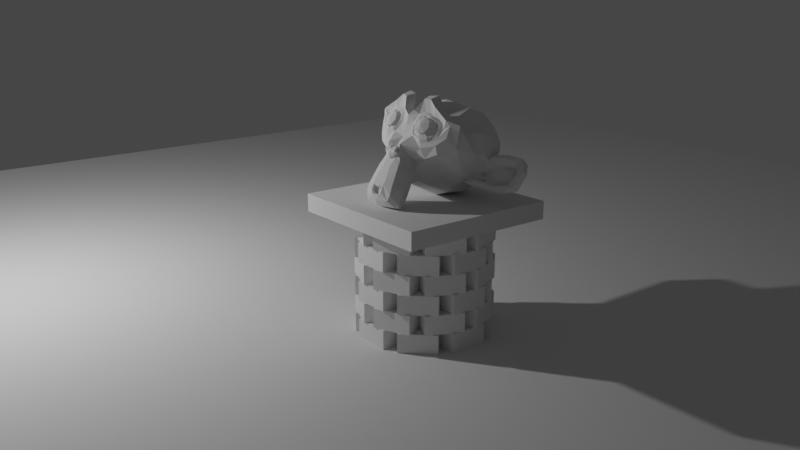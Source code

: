 # Source: SimpleMonkeyAltar.blend  (saved by Blender 2.82.7; exported with 4.5.12 LTS)
import bpy
from mathutils import Matrix  # noqa: F401  (used for matrix-valued properties, if any)

bpy.ops.wm.read_factory_settings(use_empty=True)
scene = bpy.context.scene
scene.name = 'Scene'

# ---- collections
col_collection = bpy.data.collections.new('Collection'); scene.collection.children.link(col_collection)

# ---- materials (node trees are filled in below, after node groups)
mat_material = bpy.data.materials.new('Material')
mat_material.alpha_threshold = 0.0
mat_material.use_transparent_shadow = False
mat_material.line_color = (0.0, 0.0, 0.0, 1.0)

# ---- material node trees
mat_material.use_nodes = True; mat_material.node_tree.nodes.clear()
_N = mat_material.node_tree.nodes; _L = mat_material.node_tree.links
n0 = _N.new('ShaderNodeOutputMaterial'); n0.name = 'Material Output'; n0.location = (300, 300)
n1 = _N.new('ShaderNodeBsdfPrincipled'); n1.name = 'Principled BSDF'; n1.location = (10, 300)
n1.distribution = 'GGX'
n1.subsurface_method = 'BURLEY'
n1.inputs[2].default_value = 0.4
n1.inputs[3].default_value = 1.45
n1.inputs[27].default_value = (0.0, 0.0, 0.0, 1.0)
n1.inputs[28].default_value = 1.0
_L.new(n1.outputs[0], n0.inputs[0])
n0.is_active_output = True

# ---- world
world_world = bpy.data.worlds.new('World'); scene.world = world_world
world_world.use_nodes = True; world_world.node_tree.nodes.clear()
_N = world_world.node_tree.nodes; _L = world_world.node_tree.links
n0 = _N.new('ShaderNodeOutputWorld'); n0.name = 'World Output'; n0.location = (300, 300)
n1 = _N.new('ShaderNodeBackground'); n1.name = 'Background'; n1.location = (10, 300)
n1.inputs[0].default_value = (0.05088, 0.05088, 0.05088, 1.0)
_L.new(n1.outputs[0], n0.inputs[0])
n0.is_active_output = True
world_world.color = (0.05088, 0.05088, 0.05088)
world_world.use_sun_shadow = False
world_world.sun_shadow_jitter_overblur = 0.0

# ---- cameras
cam_camera = bpy.data.cameras.new('Camera')
cam_camera.clip_end = 100.0
cam_camera.lens = 41.0
cam_camera.ortho_scale = 7.314

# ---- lights
light_light = bpy.data.lights.new('Light', 'POINT')
light_light.transmission_factor = 0.0
light_light.energy = 1000.0
light_light.shadow_soft_size = 0.1
light_light.shadow_maximum_resolution = 0.006
light_light.use_absolute_resolution = True

# ---- meshes
me_cube = bpy.data.meshes.new('Cube')
me_cube.from_pydata([(2.707, 3.061, 1.0), (2.707, 3.061, -1.0), (2.707, 1.061, 1.0), (2.707, 1.061, -1.0), (0.7071, 3.061, 1.0), (0.7071, 3.061, -1.0), (0.7071, 1.061, 1.0), (0.7071, 1.061, -1.0)], [], [(0, 4, 6, 2), (3, 2, 6, 7), (7, 6, 4, 5), (5, 1, 3, 7), (1, 0, 2, 3), (5, 4, 0, 1)])
_uv = me_cube.uv_layers.new(name='UVMap')
_uv.uv.foreach_set('vector', [0.625, 0.5, 0.875, 0.5, 0.875, 0.75, 0.625, 0.75, 0.375, 0.75, 0.625, 0.75, 0.625, 1.0, 0.375, 1.0, 0.375, 0.0, 0.625, 0.0, 0.625, 0.25, 0.375, 0.25, 0.125, 0.5, 0.375, 0.5, 0.375, 0.75, 0.125, 0.75, 0.375, 0.5, 0.625, 0.5, 0.625, 0.75, 0.375, 0.75, 0.375, 0.25, 0.625, 0.25, 0.625, 0.5, 0.375, 0.5])
me_cube.materials.append(mat_material)
me_cube.use_remesh_preserve_volume = False
me_cube.use_remesh_preserve_attributes = False
me_cube.use_mirror_vertex_groups = False
me_cube.update()
me_suzanne = bpy.data.meshes.new('Suzanne')
me_suzanne.from_pydata([(0.4375, -0.3683, 3.169), (-0.4375, -0.3683, 3.169), (0.5, -0.3446, 3.067), (-0.5, -0.3446, 3.067), (0.5469, -0.2774, 2.972), (-0.5469, -0.2774, 2.972), (0.3516, -0.3543, 2.931), (-0.3516, -0.3543, 2.931), (0.3516, -0.4061, 3.034), (-0.3516, -0.4061, 3.034), (0.3516, -0.399, 3.153), (-0.3516, -0.399, 3.153), (0.2734, -0.3939, 3.187), (-0.2734, -0.3939, 3.187), (0.2031, -0.3894, 3.098), (-0.2031, -0.3894, 3.098), (0.1562, -0.335, 3.012), (-0.1562, -0.335, 3.012), (0.07812, -0.2339, 3.171), (-0.07812, -0.2339, 3.171), (0.1406, -0.3043, 3.22), (-0.1406, -0.3043, 3.22), (0.2422, -0.3491, 3.251), (-0.2422, -0.3491, 3.251), (0.2734, -0.2998, 3.322), (-0.2734, -0.2998, 3.322), (0.2031, -0.2192, 3.341), (-0.2031, -0.2192, 3.341), (0.1562, -0.1155, 3.326), (-0.1562, -0.1155, 3.326), (0.3516, -0.04506, 3.372), (-0.3516, -0.04506, 3.372), (0.3516, -0.1641, 3.379), (-0.3516, -0.1641, 3.379), (0.3516, -0.2691, 3.338), (-0.3516, -0.2691, 3.338), (0.4375, -0.2742, 3.304), (-0.4375, -0.2742, 3.304), (0.5, -0.1744, 3.31), (-0.5, -0.1744, 3.31), (0.5469, -0.05788, 3.286), (-0.5469, -0.05788, 3.286), (0.625, -0.1571, 3.117), (-0.625, -0.1571, 3.117), (0.5625, -0.2467, 3.18), (-0.5625, -0.2467, 3.18), (0.4688, -0.3171, 3.229), (-0.4688, -0.3171, 3.229), (0.4766, -0.3299, 3.238), (-0.4766, -0.3299, 3.238), (0.4453, -0.2825, 3.319), (-0.4453, -0.2825, 3.319), (0.3516, -0.2793, 3.364), (-0.3516, -0.2793, 3.364), (0.2656, -0.3145, 3.341), (-0.2656, -0.3145, 3.341), (0.2266, -0.3683, 3.265), (-0.2266, -0.3683, 3.265), (0.2656, -0.4176, 3.194), (-0.2656, -0.4176, 3.194), (0.3516, -0.3747, 3.269), (-0.3516, -0.3747, 3.269), (0.3516, -0.4272, 3.153), (-0.3516, -0.4272, 3.153), (0.4453, -0.3856, 3.172), (-0.4453, -0.3856, 3.172), (0.0, -0.1967, 3.373), (0.0, -0.3056, 3.354), (0.0, -0.8267, 2.46), (0.0, -0.6589, 2.781), (0.0, -0.5955, 2.899), (0.0, -0.8676, 2.374), (0.0, -0.095, 3.274), (0.0, 0.0247, 3.39), (0.0, 1.128, 3.018), (0.0, 1.185, 2.568), (0.0, 0.8834, 2.178), (0.0, 0.2332, 2.081), (0.2031, -0.4036, 2.765), (-0.2031, -0.4036, 2.765), (0.3125, -0.5534, 2.565), (-0.3125, -0.5534, 2.565), (0.3516, -0.7012, 2.353), (-0.3516, -0.7012, 2.353), (0.3672, -0.7813, 2.171), (-0.3672, -0.7813, 2.171), (0.3281, -0.8062, 2.122), (-0.3281, -0.8062, 2.122), (0.1797, -0.8453, 2.12), (-0.1797, -0.8453, 2.12), (0.0, -0.8734, 2.121), (0.4375, -0.3511, 2.785), (-0.4375, -0.3511, 2.785), (0.6328, -0.2992, 2.873), (-0.6328, -0.2992, 2.873), (0.8281, -0.1149, 2.973), (-0.8281, -0.1149, 2.973), (0.8594, -0.07516, 3.288), (-0.8594, -0.07516, 3.288), (0.7109, -0.06939, 3.351), (-0.7109, -0.06939, 3.351), (0.4922, -0.05337, 3.483), (-0.4922, -0.05337, 3.483), (0.3203, -0.002144, 3.638), (-0.3203, -0.002144, 3.638), (0.1562, -0.04375, 3.619), (-0.1562, -0.04375, 3.619), (0.0625, -0.1673, 3.429), (-0.0625, -0.1673, 3.429), (0.1641, -0.2313, 3.379), (-0.1641, -0.2313, 3.379), (0.125, -0.2876, 3.284), (-0.125, -0.2876, 3.284), (0.2031, -0.3894, 3.098), (-0.2031, -0.3894, 3.098), (0.375, -0.4022, 3.012), (-0.375, -0.4022, 3.012), (0.4922, -0.3498, 3.032), (-0.4922, -0.3498, 3.032), (0.625, -0.2589, 3.121), (-0.625, -0.2589, 3.121), (0.6406, -0.1961, 3.211), (-0.6406, -0.1961, 3.211), (0.6016, -0.1641, 3.284), (-0.6016, -0.1641, 3.284), (0.4297, -0.1731, 3.366), (-0.4297, -0.1731, 3.366), (0.25, -0.1871, 3.414), (-0.25, -0.1871, 3.414), (0.0, -0.876, 2.39), (0.1094, -0.8491, 2.428), (-0.1094, -0.8491, 2.428), (0.1172, -0.8971, 2.319), (-0.1172, -0.8971, 2.319), (0.0625, -0.9112, 2.271), (-0.0625, -0.9112, 2.271), (0.0, -0.9093, 2.261), (0.0, -0.5616, 2.866), (0.0, -0.5239, 2.906), (0.1016, -0.5283, 2.9), (-0.1016, -0.5283, 2.9), (0.125, -0.5796, 2.84), (-0.125, -0.5796, 2.84), (0.08594, -0.609, 2.785), (-0.08594, -0.609, 2.785), (0.3984, -0.4125, 2.943), (-0.3984, -0.4125, 2.943), (0.6172, -0.3158, 2.999), (-0.6172, -0.3158, 2.999), (0.7266, -0.2115, 3.107), (-0.7266, -0.2115, 3.107), (0.7422, -0.1577, 3.279), (-0.7422, -0.1577, 3.279), (0.6875, -0.1929, 3.352), (-0.6875, -0.1929, 3.352), (0.4375, -0.1743, 3.501), (-0.4375, -0.1743, 3.501), (0.3125, -0.1526, 3.6), (-0.3125, -0.1526, 3.6), (0.2031, -0.1788, 3.59), (-0.2031, -0.1788, 3.59), (0.1016, -0.2799, 3.432), (-0.1016, -0.2799, 3.432), (0.125, -0.5591, 2.979), (-0.125, -0.5591, 2.979), (0.2109, -0.673, 2.639), (-0.2109, -0.673, 2.639), (0.25, -0.8017, 2.414), (-0.25, -0.8017, 2.414), (0.2656, -0.8497, 2.305), (-0.2656, -0.8497, 2.305), (0.2344, -0.8779, 2.21), (-0.2344, -0.8779, 2.21), (0.1641, -0.8869, 2.197), (-0.1641, -0.8869, 2.197), (0.0, -0.9022, 2.189), (0.0, -0.4035, 3.051), (0.0, -0.3414, 3.208), (0.3281, -0.1699, 3.412), (-0.3281, -0.1699, 3.412), (0.1641, -0.3689, 3.141), (-0.1641, -0.3689, 3.141), (0.1328, -0.335, 3.203), (-0.1328, -0.335, 3.203), (0.1172, -0.8311, 2.454), (-0.1172, -0.8311, 2.454), (0.07812, -0.705, 2.661), (-0.07812, -0.705, 2.661), (0.0, -0.705, 2.661), (0.0, -0.6314, 2.753), (0.09375, -0.632, 2.82), (-0.09375, -0.632, 2.82), (0.1328, -0.618, 2.867), (-0.1328, -0.618, 2.867), (0.1094, -0.5514, 2.935), (-0.1094, -0.5514, 2.935), (0.03906, -0.5469, 2.941), (-0.03906, -0.5469, 2.941), (0.0, -0.6301, 2.904), (0.04688, -0.5859, 2.94), (-0.04688, -0.5859, 2.94), (0.09375, -0.5904, 2.934), (-0.09375, -0.5904, 2.934), (0.1094, -0.6436, 2.885), (-0.1094, -0.6436, 2.885), (0.07812, -0.6378, 2.853), (-0.07812, -0.6378, 2.853), (0.0, -0.6602, 2.821), (0.2578, -0.4689, 2.658), (-0.2578, -0.4689, 2.658), (0.1641, -0.5565, 2.805), (-0.1641, -0.5565, 2.805), (0.1797, -0.5969, 2.748), (-0.1797, -0.5969, 2.748), (0.2344, -0.433, 2.709), (-0.2344, -0.433, 2.709), (0.0, -0.9003, 2.273), (0.04688, -0.8958, 2.28), (-0.04688, -0.8958, 2.28), (0.09375, -0.8881, 2.332), (-0.09375, -0.8881, 2.332), (0.09375, -0.8561, 2.405), (-0.09375, -0.8561, 2.405), (0.0, -0.8209, 2.332), (0.09375, -0.8094, 2.362), (-0.09375, -0.8094, 2.362), (0.09375, -0.826, 2.298), (-0.09375, -0.826, 2.298), (0.04688, -0.842, 2.261), (-0.04688, -0.842, 2.261), (0.0, -0.8465, 2.255), (0.1719, -0.3497, 3.223), (-0.1719, -0.3497, 3.223), (0.1875, -0.3792, 3.167), (-0.1875, -0.3792, 3.167), (0.3359, -0.2095, 3.382), (-0.3359, -0.2095, 3.382), (0.2734, -0.2268, 3.385), (-0.2734, -0.2268, 3.385), (0.4219, -0.2403, 3.366), (-0.4219, -0.2403, 3.366), (0.5625, -0.2032, 3.283), (-0.5625, -0.2032, 3.283), (0.5859, -0.2326, 3.227), (-0.5859, -0.2326, 3.227), (0.5781, -0.28, 3.146), (-0.5781, -0.28, 3.146), (0.4766, -0.3658, 3.091), (-0.4766, -0.3658, 3.091), (0.375, -0.4074, 3.073), (-0.375, -0.4074, 3.073), (0.2266, -0.4125, 3.133), (-0.2266, -0.4125, 3.133), (0.1797, -0.3049, 3.287), (-0.1797, -0.3049, 3.287), (0.2109, -0.2601, 3.351), (-0.2109, -0.2601, 3.351), (0.2344, -0.2499, 3.325), (-0.2344, -0.2499, 3.325), (0.1953, -0.2857, 3.274), (-0.1953, -0.2857, 3.274), (0.2422, -0.3843, 3.133), (-0.2422, -0.3843, 3.133), (0.375, -0.3811, 3.083), (-0.375, -0.3811, 3.083), (0.4609, -0.344, 3.095), (-0.4609, -0.344, 3.095), (0.5469, -0.2646, 3.154), (-0.5469, -0.2646, 3.154), (0.5547, -0.2243, 3.212), (-0.5547, -0.2243, 3.212), (0.5312, -0.1993, 3.261), (-0.5312, -0.1993, 3.261), (0.4141, -0.2256, 3.346), (-0.4141, -0.2256, 3.346), (0.2812, -0.2339, 3.361), (-0.2812, -0.2339, 3.361), (0.3359, -0.2166, 3.359), (-0.3359, -0.2166, 3.359), (0.2031, -0.351, 3.167), (-0.2031, -0.351, 3.167), (0.1953, -0.3197, 3.212), (-0.1953, -0.3197, 3.212), (0.1094, -0.07003, 3.323), (-0.1094, -0.07003, 3.323), (0.1953, 0.04008, 3.494), (-0.1953, 0.04008, 3.494), (0.3359, 0.07272, 3.499), (-0.3359, 0.07272, 3.499), (0.4844, 0.02854, 3.368), (-0.4844, 0.02854, 3.368), (0.6797, 0.02148, 3.249), (-0.6797, 0.02148, 3.249), (0.7969, 0.0202, 3.193), (-0.7969, 0.0202, 3.193), (0.7734, -0.04832, 2.945), (-0.7734, -0.04832, 2.945), (0.6016, -0.1744, 2.833), (-0.6016, -0.1744, 2.833), (0.4375, -0.273, 2.788), (-0.4375, -0.273, 2.788), (0.0, 0.4433, 3.498), (0.0, 0.7934, 3.357), (0.0, 0.6031, 2.05), (0.0, -0.2532, 2.326), (0.0, -0.773, 2.06), (0.0, -0.5784, 2.134), (0.0, -0.4247, 2.312), (0.0, -0.3435, 2.36), (0.8516, 0.2544, 2.819), (-0.8516, 0.2544, 2.819), (0.8594, 0.3869, 2.831), (-0.8594, 0.3869, 2.831), (0.7734, 0.6755, 2.562), (-0.7734, 0.6755, 2.562), (0.4609, 0.9917, 2.551), (-0.4609, 0.9917, 2.551), (0.7344, 0.08027, 2.598), (-0.7344, 0.08027, 2.598), (0.5938, 0.2275, 2.399), (-0.5938, 0.2275, 2.399), (0.6406, 0.5123, 2.343), (-0.6406, 0.5123, 2.343), (0.3359, 0.7401, 2.26), (-0.3359, 0.7401, 2.26), (0.2344, -0.3697, 2.541), (-0.2344, -0.3697, 2.541), (0.1797, -0.2839, 2.404), (-0.1797, -0.2839, 2.404), (0.2891, -0.5566, 2.233), (-0.2891, -0.5566, 2.233), (0.25, -0.442, 2.41), (-0.25, -0.442, 2.41), (0.3281, -0.6859, 2.076), (-0.3281, -0.6859, 2.076), (0.1406, -0.5707, 2.186), (-0.1406, -0.5707, 2.186), (0.125, -0.4388, 2.36), (-0.125, -0.4388, 2.36), (0.1641, -0.7358, 2.072), (-0.1641, -0.7358, 2.072), (0.2188, -0.3485, 2.612), (-0.2188, -0.3485, 2.612), (0.2109, -0.3492, 2.679), (-0.2109, -0.3492, 2.679), (0.2031, -0.3434, 2.742), (-0.2031, -0.3434, 2.742), (0.2109, -0.1937, 2.37), (-0.2109, -0.1937, 2.37), (0.2969, 0.2031, 2.187), (-0.2969, 0.2031, 2.187), (0.3438, 0.5212, 2.165), (-0.3438, 0.5212, 2.165), (0.4531, 0.9757, 3.087), (-0.4531, 0.9757, 3.087), (0.4531, 0.7556, 3.317), (-0.4531, 0.7556, 3.317), (0.4531, 0.4612, 3.428), (-0.4531, 0.4612, 3.428), (0.4609, 0.113, 3.271), (-0.4609, 0.113, 3.271), (0.7266, 0.1226, 3.121), (-0.7266, 0.1226, 3.121), (0.6328, 0.1943, 3.128), (-0.6328, 0.1943, 3.128), (0.6406, 0.5233, 3.203), (-0.6406, 0.5233, 3.203), (0.7969, 0.385, 3.128), (-0.7969, 0.385, 3.128), (0.7969, 0.6148, 3.034), (-0.7969, 0.6148, 3.034), (0.6406, 0.7549, 3.098), (-0.6406, 0.7549, 3.098), (0.6406, 0.9194, 2.897), (-0.6406, 0.9194, 2.897), (0.7969, 0.7683, 2.831), (-0.7969, 0.7683, 2.831), (0.6172, 0.8329, 2.528), (-0.6172, 0.8329, 2.528), (0.4844, 0.6262, 2.301), (-0.4844, 0.6262, 2.301), (0.8203, 0.5194, 2.748), (-0.8203, 0.5194, 2.748), (0.4062, -0.05542, 2.54), (-0.4062, -0.05542, 2.54), (0.4297, 0.2255, 2.315), (-0.4297, 0.2255, 2.315), (0.8906, 0.5898, 2.794), (-0.8906, 0.5898, 2.794), (0.7734, 0.1865, 2.409), (-0.7734, 0.1865, 2.409), (1.039, 0.3753, 2.324), (-1.039, 0.3753, 2.324), (1.281, 0.5481, 2.394), (-1.281, 0.5481, 2.394), (1.352, 0.6941, 2.616), (-1.352, 0.6941, 2.616), (1.234, 0.8016, 2.77), (-1.234, 0.8016, 2.77), (1.023, 0.6941, 2.807), (-1.023, 0.6941, 2.807), (1.016, 0.639, 2.769), (-1.016, 0.639, 2.769), (1.188, 0.7357, 2.73), (-1.188, 0.7357, 2.73), (1.266, 0.6633, 2.6), (-1.266, 0.6633, 2.6), (1.211, 0.5423, 2.427), (-1.211, 0.5423, 2.427), (1.031, 0.3919, 2.389), (-1.031, 0.3919, 2.389), (0.8281, 0.2332, 2.462), (-0.8281, 0.2332, 2.462), (0.9219, 0.5501, 2.765), (-0.9219, 0.5501, 2.765), (0.9453, 0.5763, 2.68), (-0.9453, 0.5763, 2.68), (0.8828, 0.3241, 2.456), (-0.8828, 0.3241, 2.456), (1.039, 0.4655, 2.385), (-1.039, 0.4655, 2.385), (1.188, 0.5833, 2.417), (-1.188, 0.5833, 2.417), (1.234, 0.6729, 2.545), (-1.234, 0.6729, 2.545), (1.172, 0.7293, 2.639), (-1.172, 0.7293, 2.639), (1.023, 0.6563, 2.671), (-1.023, 0.6563, 2.671), (0.8438, 0.5033, 2.712), (-0.8438, 0.5033, 2.712), (0.8359, 0.4873, 2.58), (-0.8359, 0.4873, 2.58), (0.7578, 0.4425, 2.516), (-0.7578, 0.4425, 2.516), (0.8203, 0.438, 2.509), (-0.8203, 0.438, 2.509), (0.8438, 0.3977, 2.452), (-0.8438, 0.3977, 2.452), (0.8125, 0.3798, 2.426), (-0.8125, 0.3798, 2.426), (0.7266, 0.2224, 2.555), (-0.7266, 0.2224, 2.555), (0.7188, 0.2921, 2.478), (-0.7188, 0.2921, 2.478), (0.7188, 0.3408, 2.52), (-0.7188, 0.3408, 2.52), (0.7969, 0.4541, 2.641), (-0.7969, 0.4541, 2.641), (0.8906, 0.5213, 2.642), (-0.8906, 0.5213, 2.642), (0.8906, 0.5616, 2.604), (-0.8906, 0.5616, 2.604), (0.8125, 0.4182, 2.399), (-0.8125, 0.4182, 2.399), (0.8516, 0.4361, 2.425), (-0.8516, 0.4361, 2.425), (0.8281, 0.472, 2.476), (-0.8281, 0.472, 2.476), (0.7656, 0.4809, 2.489), (-0.7656, 0.4809, 2.489), (0.8438, 0.5257, 2.553), (-0.8438, 0.5257, 2.553), (1.039, 0.6921, 2.627), (-1.039, 0.6921, 2.627), (1.188, 0.7587, 2.6), (-1.188, 0.7587, 2.6), (1.258, 0.7068, 2.512), (-1.258, 0.7068, 2.512), (1.211, 0.6108, 2.388), (-1.211, 0.6108, 2.388), (1.047, 0.5103, 2.354), (-1.047, 0.5103, 2.354), (0.8828, 0.3734, 2.431), (-0.8828, 0.3734, 2.431), (0.9531, 0.6121, 2.635), (-0.9531, 0.6121, 2.635), (0.8906, 0.4963, 2.497), (-0.8906, 0.4963, 2.497), (0.9375, 0.4758, 2.454), (-0.9375, 0.4758, 2.454), (1.0, 0.5372, 2.488), (-1.0, 0.5372, 2.488), (0.9609, 0.5513, 2.535), (-0.9609, 0.5513, 2.535), (1.016, 0.6064, 2.573), (-1.016, 0.6064, 2.573), (1.055, 0.5859, 2.53), (-1.055, 0.5859, 2.53), (1.109, 0.6057, 2.545), (-1.109, 0.6057, 2.545), (1.086, 0.6416, 2.596), (-1.086, 0.6416, 2.596), (1.023, 0.8125, 2.676), (-1.023, 0.8125, 2.676), (1.25, 0.8816, 2.666), (-1.25, 0.8816, 2.666), (1.367, 0.7446, 2.552), (-1.367, 0.7446, 2.552), (1.312, 0.6313, 2.336), (-1.312, 0.6313, 2.336), (1.039, 0.5186, 2.243), (-1.039, 0.5186, 2.243), (0.7891, 0.3618, 2.305), (-0.7891, 0.3618, 2.305), (0.8594, 0.6979, 2.69), (-0.8594, 0.6979, 2.69)], [], [(46, 0, 2, 44), (3, 1, 47, 45), (44, 2, 4, 42), (5, 3, 45, 43), (2, 8, 6, 4), (7, 9, 3, 5), (0, 10, 8, 2), (9, 11, 1, 3), (10, 12, 14, 8), (15, 13, 11, 9), (8, 14, 16, 6), (17, 15, 9, 7), (14, 20, 18, 16), (19, 21, 15, 17), (12, 22, 20, 14), (21, 23, 13, 15), (22, 24, 26, 20), (27, 25, 23, 21), (20, 26, 28, 18), (29, 27, 21, 19), (26, 32, 30, 28), (31, 33, 27, 29), (24, 34, 32, 26), (33, 35, 25, 27), (34, 36, 38, 32), (39, 37, 35, 33), (32, 38, 40, 30), (41, 39, 33, 31), (38, 44, 42, 40), (43, 45, 39, 41), (36, 46, 44, 38), (45, 47, 37, 39), (46, 36, 50, 48), (51, 37, 47, 49), (36, 34, 52, 50), (53, 35, 37, 51), (34, 24, 54, 52), (55, 25, 35, 53), (24, 22, 56, 54), (57, 23, 25, 55), (22, 12, 58, 56), (59, 13, 23, 57), (12, 10, 62, 58), (63, 11, 13, 59), (10, 0, 64, 62), (65, 1, 11, 63), (0, 46, 48, 64), (49, 47, 1, 65), (60, 64, 48), (49, 65, 61), (62, 64, 60), (61, 65, 63), (60, 58, 62), (63, 59, 61), (60, 56, 58), (59, 57, 61), (60, 54, 56), (57, 55, 61), (60, 52, 54), (55, 53, 61), (60, 50, 52), (53, 51, 61), (60, 48, 50), (51, 49, 61), (88, 173, 175, 90), (175, 174, 89, 90), (86, 171, 173, 88), (174, 172, 87, 89), (84, 169, 171, 86), (172, 170, 85, 87), (82, 167, 169, 84), (170, 168, 83, 85), (80, 165, 167, 82), (168, 166, 81, 83), (78, 91, 145, 163), (146, 92, 79, 164), (91, 93, 147, 145), (148, 94, 92, 146), (93, 95, 149, 147), (150, 96, 94, 148), (95, 97, 151, 149), (152, 98, 96, 150), (97, 99, 153, 151), (154, 100, 98, 152), (99, 101, 155, 153), (156, 102, 100, 154), (101, 103, 157, 155), (158, 104, 102, 156), (103, 105, 159, 157), (160, 106, 104, 158), (105, 107, 161, 159), (162, 108, 106, 160), (107, 66, 67, 161), (67, 66, 108, 162), (109, 127, 159, 161), (160, 128, 110, 162), (127, 178, 157, 159), (158, 179, 128, 160), (125, 155, 157, 178), (158, 156, 126, 179), (123, 153, 155, 125), (156, 154, 124, 126), (121, 151, 153, 123), (154, 152, 122, 124), (119, 149, 151, 121), (152, 150, 120, 122), (117, 147, 149, 119), (150, 148, 118, 120), (115, 145, 147, 117), (148, 146, 116, 118), (113, 163, 145, 115), (146, 164, 114, 116), (113, 180, 176, 163), (176, 181, 114, 164), (109, 161, 67, 111), (67, 162, 110, 112), (111, 67, 177, 182), (177, 67, 112, 183), (176, 180, 182, 177), (183, 181, 176, 177), (134, 136, 175, 173), (175, 136, 135, 174), (132, 134, 173, 171), (174, 135, 133, 172), (130, 132, 171, 169), (172, 133, 131, 170), (165, 186, 184, 167), (185, 187, 166, 168), (130, 169, 167, 184), (168, 170, 131, 185), (143, 189, 188, 186), (188, 189, 144, 187), (184, 186, 188, 68), (188, 187, 185, 68), (129, 130, 184, 68), (185, 131, 129, 68), (141, 192, 190, 143), (191, 193, 142, 144), (139, 194, 192, 141), (193, 195, 140, 142), (138, 196, 194, 139), (195, 197, 138, 140), (137, 70, 196, 138), (197, 70, 137, 138), (189, 143, 190, 69), (191, 144, 189, 69), (69, 190, 205, 207), (206, 191, 69, 207), (70, 198, 199, 196), (200, 198, 70, 197), (196, 199, 201, 194), (202, 200, 197, 195), (194, 201, 203, 192), (204, 202, 195, 193), (192, 203, 205, 190), (206, 204, 193, 191), (198, 203, 201, 199), (202, 204, 198, 200), (198, 207, 205, 203), (206, 207, 198, 204), (138, 139, 163, 176), (164, 140, 138, 176), (139, 141, 210, 163), (211, 142, 140, 164), (141, 143, 212, 210), (213, 144, 142, 211), (143, 186, 165, 212), (166, 187, 144, 213), (80, 208, 212, 165), (213, 209, 81, 166), (208, 214, 210, 212), (211, 215, 209, 213), (78, 163, 210, 214), (211, 164, 79, 215), (130, 129, 71, 221), (71, 129, 131, 222), (132, 130, 221, 219), (222, 131, 133, 220), (134, 132, 219, 217), (220, 133, 135, 218), (136, 134, 217, 216), (218, 135, 136, 216), (216, 217, 228, 230), (229, 218, 216, 230), (217, 219, 226, 228), (227, 220, 218, 229), (219, 221, 224, 226), (225, 222, 220, 227), (221, 71, 223, 224), (223, 71, 222, 225), (223, 230, 228, 224), (229, 230, 223, 225), (224, 228, 226), (227, 229, 225), (182, 180, 233, 231), (234, 181, 183, 232), (111, 182, 231, 253), (232, 183, 112, 254), (109, 111, 253, 255), (254, 112, 110, 256), (180, 113, 251, 233), (252, 114, 181, 234), (113, 115, 249, 251), (250, 116, 114, 252), (115, 117, 247, 249), (248, 118, 116, 250), (117, 119, 245, 247), (246, 120, 118, 248), (119, 121, 243, 245), (244, 122, 120, 246), (121, 123, 241, 243), (242, 124, 122, 244), (123, 125, 239, 241), (240, 126, 124, 242), (125, 178, 235, 239), (236, 179, 126, 240), (178, 127, 237, 235), (238, 128, 179, 236), (127, 109, 255, 237), (256, 110, 128, 238), (237, 255, 257, 275), (258, 256, 238, 276), (235, 237, 275, 277), (276, 238, 236, 278), (239, 235, 277, 273), (278, 236, 240, 274), (241, 239, 273, 271), (274, 240, 242, 272), (243, 241, 271, 269), (272, 242, 244, 270), (245, 243, 269, 267), (270, 244, 246, 268), (247, 245, 267, 265), (268, 246, 248, 266), (249, 247, 265, 263), (266, 248, 250, 264), (251, 249, 263, 261), (264, 250, 252, 262), (233, 251, 261, 279), (262, 252, 234, 280), (255, 253, 259, 257), (260, 254, 256, 258), (253, 231, 281, 259), (282, 232, 254, 260), (231, 233, 279, 281), (280, 234, 232, 282), (66, 107, 283, 72), (284, 108, 66, 72), (107, 105, 285, 283), (286, 106, 108, 284), (105, 103, 287, 285), (288, 104, 106, 286), (103, 101, 289, 287), (290, 102, 104, 288), (101, 99, 291, 289), (292, 100, 102, 290), (99, 97, 293, 291), (294, 98, 100, 292), (97, 95, 295, 293), (296, 96, 98, 294), (95, 93, 297, 295), (298, 94, 96, 296), (93, 91, 299, 297), (300, 92, 94, 298), (307, 308, 327, 337), (328, 308, 307, 338), (306, 307, 337, 335), (338, 307, 306, 336), (305, 306, 335, 339), (336, 306, 305, 340), (88, 90, 305, 339), (305, 90, 89, 340), (86, 88, 339, 333), (340, 89, 87, 334), (84, 86, 333, 329), (334, 87, 85, 330), (82, 84, 329, 331), (330, 85, 83, 332), (329, 335, 337, 331), (338, 336, 330, 332), (329, 333, 339, 335), (340, 334, 330, 336), (325, 331, 337, 327), (338, 332, 326, 328), (80, 82, 331, 325), (332, 83, 81, 326), (208, 341, 343, 214), (344, 342, 209, 215), (80, 325, 341, 208), (342, 326, 81, 209), (78, 214, 343, 345), (344, 215, 79, 346), (78, 345, 299, 91), (300, 346, 79, 92), (76, 323, 351, 303), (352, 324, 76, 303), (303, 351, 349, 77), (350, 352, 303, 77), (77, 349, 347, 304), (348, 350, 77, 304), (304, 347, 327, 308), (328, 348, 304, 308), (325, 327, 347, 341), (348, 328, 326, 342), (295, 297, 317, 309), (318, 298, 296, 310), (75, 315, 323, 76), (324, 316, 75, 76), (301, 357, 355, 302), (356, 358, 301, 302), (302, 355, 353, 74), (354, 356, 302, 74), (74, 353, 315, 75), (316, 354, 74, 75), (291, 293, 361, 363), (362, 294, 292, 364), (363, 361, 367, 365), (368, 362, 364, 366), (365, 367, 369, 371), (370, 368, 366, 372), (371, 369, 375, 373), (376, 370, 372, 374), (313, 377, 373, 375), (374, 378, 314, 376), (315, 353, 373, 377), (374, 354, 316, 378), (353, 355, 371, 373), (372, 356, 354, 374), (355, 357, 365, 371), (366, 358, 356, 372), (357, 359, 363, 365), (364, 360, 358, 366), (289, 291, 363, 359), (364, 292, 290, 360), (73, 359, 357, 301), (358, 360, 73, 301), (283, 285, 287, 289), (288, 286, 284, 290), (283, 289, 359, 73), (360, 290, 284, 73), (72, 283, 73), (73, 284, 72), (293, 295, 309, 361), (310, 296, 294, 362), (309, 311, 367, 361), (368, 312, 310, 362), (311, 381, 369, 367), (370, 382, 312, 368), (313, 375, 369, 381), (370, 376, 314, 382), (347, 349, 385, 383), (386, 350, 348, 384), (317, 383, 385, 319), (386, 384, 318, 320), (297, 299, 383, 317), (384, 300, 298, 318), (299, 343, 341, 383), (342, 344, 300, 384), (341, 347, 383), (384, 348, 342), (299, 345, 343), (344, 346, 300), (313, 321, 379, 377), (380, 322, 314, 378), (315, 377, 379, 323), (380, 378, 316, 324), (319, 385, 379, 321), (380, 386, 320, 322), (349, 351, 379, 385), (380, 352, 350, 386), (323, 379, 351), (352, 380, 324), (399, 387, 413, 401), (414, 388, 400, 402), (399, 401, 403, 397), (404, 402, 400, 398), (397, 403, 405, 395), (406, 404, 398, 396), (395, 405, 407, 393), (408, 406, 396, 394), (393, 407, 409, 391), (410, 408, 394, 392), (391, 409, 411, 389), (412, 410, 392, 390), (409, 419, 417, 411), (418, 420, 410, 412), (407, 421, 419, 409), (420, 422, 408, 410), (405, 423, 421, 407), (422, 424, 406, 408), (403, 425, 423, 405), (424, 426, 404, 406), (401, 427, 425, 403), (426, 428, 402, 404), (401, 413, 415, 427), (416, 414, 402, 428), (317, 319, 443, 441), (444, 320, 318, 442), (319, 389, 411, 443), (412, 390, 320, 444), (309, 317, 441, 311), (442, 318, 310, 312), (381, 429, 413, 387), (414, 430, 382, 388), (411, 417, 439, 443), (440, 418, 412, 444), (437, 445, 443, 439), (444, 446, 438, 440), (433, 445, 437, 435), (438, 446, 434, 436), (431, 447, 445, 433), (446, 448, 432, 434), (429, 447, 431, 449), (432, 448, 430, 450), (413, 429, 449, 415), (450, 430, 414, 416), (311, 447, 429, 381), (430, 448, 312, 382), (311, 441, 445, 447), (446, 442, 312, 448), (441, 443, 445), (446, 444, 442), (415, 449, 451, 475), (452, 450, 416, 476), (449, 431, 461, 451), (462, 432, 450, 452), (431, 433, 459, 461), (460, 434, 432, 462), (433, 435, 457, 459), (458, 436, 434, 460), (435, 437, 455, 457), (456, 438, 436, 458), (437, 439, 453, 455), (454, 440, 438, 456), (439, 417, 473, 453), (474, 418, 440, 454), (427, 415, 475, 463), (476, 416, 428, 464), (425, 427, 463, 465), (464, 428, 426, 466), (423, 425, 465, 467), (466, 426, 424, 468), (421, 423, 467, 469), (468, 424, 422, 470), (419, 421, 469, 471), (470, 422, 420, 472), (417, 419, 471, 473), (472, 420, 418, 474), (457, 455, 479, 477), (480, 456, 458, 478), (477, 479, 481, 483), (482, 480, 478, 484), (483, 481, 487, 485), (488, 482, 484, 486), (485, 487, 489, 491), (490, 488, 486, 492), (463, 475, 485, 491), (486, 476, 464, 492), (451, 483, 485, 475), (486, 484, 452, 476), (451, 461, 477, 483), (478, 462, 452, 484), (457, 477, 461, 459), (462, 478, 458, 460), (453, 473, 479, 455), (480, 474, 454, 456), (471, 481, 479, 473), (480, 482, 472, 474), (469, 487, 481, 471), (482, 488, 470, 472), (467, 489, 487, 469), (488, 490, 468, 470), (465, 491, 489, 467), (490, 492, 466, 468), (463, 491, 465), (466, 492, 464), (391, 389, 503, 501), (504, 390, 392, 502), (393, 391, 501, 499), (502, 392, 394, 500), (395, 393, 499, 497), (500, 394, 396, 498), (397, 395, 497, 495), (498, 396, 398, 496), (399, 397, 495, 493), (496, 398, 400, 494), (387, 399, 493, 505), (494, 400, 388, 506), (493, 501, 503, 505), (504, 502, 494, 506), (493, 495, 499, 501), (500, 496, 494, 502), (495, 497, 499), (500, 498, 496), (313, 381, 387, 505), (388, 382, 314, 506), (313, 505, 503, 321), (504, 506, 314, 322), (319, 321, 503, 389), (504, 322, 320, 390)])
_uv = me_suzanne.uv_layers.new(name='UVMap')
_uv.uv.foreach_set('vector', [0.891, 0.5901, 0.8706, 0.5896, 0.8601, 0.5601, 0.9046, 0.5594, 0.8562, 0.8505, 0.8681, 0.8215, 0.8884, 0.822, 0.9006, 0.8532, 0.9046, 0.5594, 0.8601, 0.5601, 0.853, 0.5216, 0.9202, 0.5245, 0.8475, 0.8887, 0.8562, 0.8505, 0.9006, 0.8532, 0.9147, 0.8887, 0.8601, 0.5601, 0.8289, 0.5908, 0.7985, 0.5695, 0.853, 0.5216, 0.7951, 0.8384, 0.8264, 0.8185, 0.8562, 0.8505, 0.8475, 0.8887, 0.8706, 0.5896, 0.8544, 0.6048, 0.8289, 0.5908, 0.8601, 0.5601, 0.8264, 0.8185, 0.8525, 0.8057, 0.8681, 0.8215, 0.8562, 0.8505, 0.8544, 0.6048, 0.8541, 0.6255, 0.8282, 0.6334, 0.8289, 0.5908, 0.8276, 0.776, 0.8532, 0.785, 0.8525, 0.8057, 0.8264, 0.8185, 0.8289, 0.5908, 0.8282, 0.6334, 0.791, 0.6454, 0.7985, 0.5695, 0.791, 0.7622, 0.8276, 0.776, 0.8264, 0.8185, 0.7951, 0.8384, 0.8282, 0.6334, 0.8552, 0.6685, 0.8424, 0.7025, 0.791, 0.6454, 0.8448, 0.7075, 0.8561, 0.742, 0.8276, 0.776, 0.791, 0.7622, 0.8541, 0.6255, 0.8675, 0.6423, 0.8552, 0.6685, 0.8282, 0.6334, 0.8561, 0.742, 0.8673, 0.7688, 0.8532, 0.785, 0.8276, 0.776, 0.8675, 0.6423, 0.8905, 0.6419, 0.9004, 0.667, 0.8552, 0.6685, 0.9012, 0.7456, 0.8902, 0.7702, 0.8673, 0.7688, 0.8561, 0.742, 0.8552, 0.6685, 0.9004, 0.667, 0.9189, 0.6997, 0.8424, 0.7025, 0.9212, 0.7137, 0.9012, 0.7456, 0.8561, 0.742, 0.8448, 0.7075, 0.9004, 0.667, 0.9319, 0.6368, 0.9684, 0.6453, 0.9189, 0.6997, 0.9682, 0.7702, 0.9314, 0.7771, 0.9012, 0.7456, 0.9212, 0.7137, 0.8905, 0.6419, 0.9059, 0.6279, 0.9319, 0.6368, 0.9004, 0.667, 0.9314, 0.7771, 0.905, 0.7849, 0.8902, 0.7702, 0.9012, 0.7456, 0.9059, 0.6279, 0.9062, 0.6057, 0.9337, 0.593, 0.9319, 0.6368, 0.9312, 0.8209, 0.9044, 0.807, 0.905, 0.7849, 0.9314, 0.7771, 0.9319, 0.6368, 0.9337, 0.593, 0.9684, 0.5738, 0.9684, 0.6453, 0.965, 0.8417, 0.9312, 0.8209, 0.9314, 0.7771, 0.9682, 0.7702, 0.9337, 0.593, 0.9046, 0.5594, 0.9202, 0.5245, 0.9684, 0.5738, 0.9147, 0.8887, 0.9006, 0.8532, 0.9312, 0.8209, 0.965, 0.8417, 0.9062, 0.6057, 0.891, 0.5901, 0.9046, 0.5594, 0.9337, 0.593, 0.9006, 0.8532, 0.8884, 0.822, 0.9044, 0.807, 0.9312, 0.8209, 0.891, 0.5901, 0.9062, 0.6057, 0.9024, 0.6079, 0.8896, 0.5933, 0.9006, 0.8047, 0.9044, 0.807, 0.8884, 0.822, 0.8872, 0.8187, 0.9062, 0.6057, 0.9059, 0.6279, 0.8998, 0.6263, 0.9024, 0.6079, 0.8988, 0.7862, 0.905, 0.7849, 0.9044, 0.807, 0.9006, 0.8047, 0.9059, 0.6279, 0.8905, 0.6419, 0.8878, 0.6365, 0.8998, 0.6263, 0.8874, 0.7754, 0.8902, 0.7702, 0.905, 0.7849, 0.8988, 0.7862, 0.8905, 0.6419, 0.8675, 0.6423, 0.8709, 0.6352, 0.8878, 0.6365, 0.8704, 0.776, 0.8673, 0.7688, 0.8902, 0.7702, 0.8874, 0.7754, 0.8675, 0.6423, 0.8541, 0.6255, 0.8599, 0.6239, 0.8709, 0.6352, 0.8589, 0.7868, 0.8532, 0.785, 0.8673, 0.7688, 0.8704, 0.776, 0.8541, 0.6255, 0.8544, 0.6048, 0.8597, 0.6082, 0.8599, 0.6239, 0.8579, 0.8025, 0.8525, 0.8057, 0.8532, 0.785, 0.8589, 0.7868, 0.8544, 0.6048, 0.8706, 0.5896, 0.8717, 0.594, 0.8597, 0.6082, 0.8693, 0.8172, 0.8681, 0.8215, 0.8525, 0.8057, 0.8579, 0.8025, 0.8706, 0.5896, 0.891, 0.5901, 0.8896, 0.5933, 0.8717, 0.594, 0.8872, 0.8187, 0.8884, 0.822, 0.8681, 0.8215, 0.8693, 0.8172, 0.8794, 0.6165, 0.8717, 0.594, 0.8896, 0.5933, 0.8872, 0.8187, 0.8693, 0.8172, 0.878, 0.7951, 0.8597, 0.6082, 0.8717, 0.594, 0.8794, 0.6165, 0.878, 0.7951, 0.8693, 0.8172, 0.8579, 0.8025, 0.8794, 0.6165, 0.8599, 0.6239, 0.8597, 0.6082, 0.8579, 0.8025, 0.8589, 0.7868, 0.878, 0.7951, 0.8794, 0.6165, 0.8709, 0.6352, 0.8599, 0.6239, 0.8589, 0.7868, 0.8704, 0.776, 0.878, 0.7951, 0.8794, 0.6165, 0.8878, 0.6365, 0.8709, 0.6352, 0.8704, 0.776, 0.8874, 0.7754, 0.878, 0.7951, 0.8794, 0.6165, 0.8998, 0.6263, 0.8878, 0.6365, 0.8874, 0.7754, 0.8988, 0.7862, 0.878, 0.7951, 0.8794, 0.6165, 0.9024, 0.6079, 0.8998, 0.6263, 0.8988, 0.7862, 0.9006, 0.8047, 0.878, 0.7951, 0.8794, 0.6165, 0.8896, 0.5933, 0.9024, 0.6079, 0.9006, 0.8047, 0.8872, 0.8187, 0.878, 0.7951, 0.5403, 0.05381, 0.5364, 0.06207, 0.5189, 0.05968, 0.5189, 0.05029, 0.5189, 0.05968, 0.5015, 0.06204, 0.4976, 0.05377, 0.5189, 0.05029, 0.5519, 0.05834, 0.5428, 0.06409, 0.5364, 0.06207, 0.5403, 0.05381, 0.5015, 0.06204, 0.4951, 0.06405, 0.486, 0.05827, 0.4976, 0.05377, 0.5551, 0.0619, 0.5463, 0.07267, 0.5428, 0.06409, 0.5519, 0.05834, 0.4951, 0.06405, 0.4916, 0.07262, 0.4828, 0.06183, 0.486, 0.05827, 0.5638, 0.07659, 0.5483, 0.08489, 0.5463, 0.07267, 0.5551, 0.0619, 0.4916, 0.07262, 0.4895, 0.08486, 0.474, 0.07651, 0.4828, 0.06183, 0.5831, 0.1085, 0.5556, 0.1217, 0.5483, 0.08489, 0.5638, 0.07659, 0.4895, 0.08486, 0.4822, 0.1218, 0.4545, 0.1085, 0.474, 0.07651, 0.6055, 0.1651, 0.6474, 0.2005, 0.6215, 0.2278, 0.5531, 0.2096, 0.4165, 0.2295, 0.3897, 0.2019, 0.432, 0.1656, 0.4853, 0.2101, 0.6474, 0.2005, 0.6764, 0.2332, 0.6648, 0.2532, 0.6215, 0.2278, 0.3727, 0.2564, 0.3603, 0.2359, 0.3897, 0.2019, 0.4165, 0.2295, 0.6764, 0.2332, 0.7153, 0.2654, 0.6839, 0.28, 0.6648, 0.2532, 0.3537, 0.2846, 0.3205, 0.2703, 0.3603, 0.2359, 0.3727, 0.2564, 0.7153, 0.2654, 0.7073, 0.3101, 0.6875, 0.3115, 0.6839, 0.28, 0.3512, 0.3174, 0.3307, 0.3169, 0.3205, 0.2703, 0.3537, 0.2846, 0.7073, 0.3101, 0.6974, 0.3327, 0.6768, 0.3239, 0.6875, 0.3115, 0.3627, 0.3297, 0.342, 0.3397, 0.3307, 0.3169, 0.3512, 0.3174, 0.6974, 0.3327, 0.6628, 0.3725, 0.6391, 0.3573, 0.6768, 0.3239, 0.4028, 0.3621, 0.3793, 0.3787, 0.342, 0.3397, 0.3627, 0.3297, 0.6628, 0.3725, 0.6268, 0.3958, 0.6183, 0.3752, 0.6391, 0.3573, 0.4246, 0.3793, 0.4169, 0.4006, 0.3793, 0.3787, 0.4028, 0.3621, 0.6268, 0.3958, 0.6048, 0.3978, 0.6008, 0.3779, 0.6183, 0.3752, 0.4424, 0.3812, 0.4393, 0.4015, 0.4169, 0.4006, 0.4246, 0.3793, 0.6048, 0.3978, 0.5531, 0.3905, 0.5597, 0.357, 0.6008, 0.3779, 0.4829, 0.3585, 0.4909, 0.3919, 0.4393, 0.4015, 0.4424, 0.3812, 0.5531, 0.3905, 0.5219, 0.386, 0.5211, 0.3439, 0.5597, 0.357, 0.5211, 0.3439, 0.5219, 0.386, 0.4909, 0.3919, 0.4829, 0.3585, 0.5773, 0.3402, 0.5998, 0.3448, 0.6008, 0.3779, 0.5597, 0.357, 0.4424, 0.3812, 0.442, 0.3478, 0.4646, 0.3422, 0.4829, 0.3585, 0.5998, 0.3448, 0.6155, 0.342, 0.6183, 0.3752, 0.6008, 0.3779, 0.4246, 0.3793, 0.426, 0.3456, 0.442, 0.3478, 0.4424, 0.3812, 0.6345, 0.3323, 0.6391, 0.3573, 0.6183, 0.3752, 0.6155, 0.342, 0.4246, 0.3793, 0.4028, 0.3621, 0.4064, 0.3365, 0.426, 0.3456, 0.6624, 0.3128, 0.6768, 0.3239, 0.6391, 0.3573, 0.6345, 0.3323, 0.4028, 0.3621, 0.3627, 0.3297, 0.3771, 0.3177, 0.4064, 0.3365, 0.6684, 0.298, 0.6875, 0.3115, 0.6768, 0.3239, 0.6624, 0.3128, 0.3627, 0.3297, 0.3512, 0.3174, 0.3703, 0.3026, 0.3771, 0.3177, 0.6641, 0.2779, 0.6839, 0.28, 0.6875, 0.3115, 0.6684, 0.298, 0.3512, 0.3174, 0.3537, 0.2846, 0.3741, 0.2818, 0.3703, 0.3026, 0.6392, 0.253, 0.6648, 0.2532, 0.6839, 0.28, 0.6641, 0.2779, 0.3537, 0.2846, 0.3727, 0.2564, 0.3989, 0.2556, 0.3741, 0.2818, 0.614, 0.2427, 0.6215, 0.2278, 0.6648, 0.2532, 0.6392, 0.253, 0.3727, 0.2564, 0.4165, 0.2295, 0.4245, 0.2445, 0.3989, 0.2556, 0.5729, 0.2586, 0.5531, 0.2096, 0.6215, 0.2278, 0.614, 0.2427, 0.4165, 0.2295, 0.4853, 0.2101, 0.4664, 0.2597, 0.4245, 0.2445, 0.5729, 0.2586, 0.5639, 0.272, 0.5198, 0.2489, 0.5531, 0.2096, 0.5198, 0.2489, 0.4759, 0.2731, 0.4664, 0.2597, 0.4853, 0.2101, 0.5773, 0.3402, 0.5597, 0.357, 0.5211, 0.3439, 0.5585, 0.3166, 0.5211, 0.3439, 0.4829, 0.3585, 0.4646, 0.3422, 0.4826, 0.3178, 0.5585, 0.3166, 0.5211, 0.3439, 0.5203, 0.2948, 0.5569, 0.2912, 0.5203, 0.2948, 0.5211, 0.3439, 0.4826, 0.3178, 0.4834, 0.2922, 0.5198, 0.2489, 0.5639, 0.272, 0.5569, 0.2912, 0.5203, 0.2948, 0.4834, 0.2922, 0.4759, 0.2731, 0.5198, 0.2489, 0.5203, 0.2948, 0.5255, 0.06897, 0.5189, 0.0679, 0.5189, 0.05968, 0.5364, 0.06207, 0.5189, 0.05968, 0.5189, 0.0679, 0.5124, 0.06896, 0.5015, 0.06204, 0.5312, 0.07383, 0.5255, 0.06897, 0.5364, 0.06207, 0.5428, 0.06409, 0.5015, 0.06204, 0.5124, 0.06896, 0.5066, 0.07381, 0.4951, 0.06405, 0.531, 0.08743, 0.5312, 0.07383, 0.5428, 0.06409, 0.5463, 0.07267, 0.4951, 0.06405, 0.5066, 0.07381, 0.5068, 0.08742, 0.4916, 0.07262, 0.5556, 0.1217, 0.532, 0.1277, 0.5327, 0.09092, 0.5483, 0.08489, 0.5052, 0.09091, 0.5058, 0.1277, 0.4822, 0.1218, 0.4895, 0.08486, 0.531, 0.08743, 0.5463, 0.07267, 0.5483, 0.08489, 0.5327, 0.09092, 0.4895, 0.08486, 0.4916, 0.07262, 0.5068, 0.08742, 0.5052, 0.09091, 0.5381, 0.1584, 0.519, 0.1517, 0.5189, 0.1284, 0.532, 0.1277, 0.5189, 0.1284, 0.519, 0.1517, 0.4999, 0.1584, 0.5058, 0.1277, 0.5327, 0.09092, 0.532, 0.1277, 0.5189, 0.1284, 0.5189, 0.09395, 0.5189, 0.1284, 0.5058, 0.1277, 0.5052, 0.09091, 0.5189, 0.09395, 0.5189, 0.08518, 0.531, 0.08743, 0.5327, 0.09092, 0.5189, 0.09395, 0.5052, 0.09091, 0.5068, 0.08742, 0.5189, 0.08518, 0.5189, 0.09395, 0.5484, 0.1736, 0.538, 0.176, 0.5352, 0.1668, 0.5381, 0.1584, 0.5028, 0.1669, 0.5001, 0.176, 0.4897, 0.1737, 0.4999, 0.1584, 0.5443, 0.1934, 0.5372, 0.1876, 0.538, 0.176, 0.5484, 0.1736, 0.5001, 0.176, 0.5009, 0.1876, 0.494, 0.1934, 0.4897, 0.1737, 0.5198, 0.2008, 0.5288, 0.1918, 0.5372, 0.1876, 0.5443, 0.1934, 0.5009, 0.1876, 0.5092, 0.1916, 0.5198, 0.2008, 0.494, 0.1934, 0.5176, 0.1906, 0.5191, 0.1854, 0.5288, 0.1918, 0.5198, 0.2008, 0.5092, 0.1916, 0.5191, 0.1854, 0.5176, 0.1906, 0.5198, 0.2008, 0.519, 0.1517, 0.5381, 0.1584, 0.5352, 0.1668, 0.519, 0.159, 0.5028, 0.1669, 0.4999, 0.1584, 0.519, 0.1517, 0.519, 0.159, 0.519, 0.159, 0.5352, 0.1668, 0.5311, 0.1716, 0.519, 0.1656, 0.5069, 0.1717, 0.5028, 0.1669, 0.519, 0.159, 0.519, 0.1656, 0.5191, 0.1854, 0.5191, 0.1795, 0.5282, 0.1863, 0.5288, 0.1918, 0.5098, 0.1863, 0.5191, 0.1795, 0.5191, 0.1854, 0.5092, 0.1916, 0.5288, 0.1918, 0.5282, 0.1863, 0.5335, 0.1842, 0.5372, 0.1876, 0.5045, 0.1842, 0.5098, 0.1863, 0.5092, 0.1916, 0.5009, 0.1876, 0.5372, 0.1876, 0.5335, 0.1842, 0.5334, 0.1767, 0.538, 0.176, 0.5046, 0.1768, 0.5045, 0.1842, 0.5009, 0.1876, 0.5001, 0.176, 0.538, 0.176, 0.5334, 0.1767, 0.5311, 0.1716, 0.5352, 0.1668, 0.5069, 0.1717, 0.5046, 0.1768, 0.5001, 0.176, 0.5028, 0.1669, 0.5191, 0.1795, 0.5334, 0.1767, 0.5335, 0.1842, 0.5282, 0.1863, 0.5045, 0.1842, 0.5046, 0.1768, 0.5191, 0.1795, 0.5098, 0.1863, 0.5191, 0.1795, 0.519, 0.1656, 0.5311, 0.1716, 0.5334, 0.1767, 0.5069, 0.1717, 0.519, 0.1656, 0.5191, 0.1795, 0.5046, 0.1768, 0.5198, 0.2008, 0.5443, 0.1934, 0.5531, 0.2096, 0.5198, 0.2489, 0.4853, 0.2101, 0.494, 0.1934, 0.5198, 0.2008, 0.5198, 0.2489, 0.5443, 0.1934, 0.5484, 0.1736, 0.5616, 0.1678, 0.5531, 0.2096, 0.4764, 0.168, 0.4897, 0.1737, 0.494, 0.1934, 0.4853, 0.2101, 0.5484, 0.1736, 0.5381, 0.1584, 0.5595, 0.1493, 0.5616, 0.1678, 0.4784, 0.1494, 0.4999, 0.1584, 0.4897, 0.1737, 0.4764, 0.168, 0.5381, 0.1584, 0.532, 0.1277, 0.5556, 0.1217, 0.5595, 0.1493, 0.4822, 0.1218, 0.5058, 0.1277, 0.4999, 0.1584, 0.4784, 0.1494, 0.5831, 0.1085, 0.5961, 0.1334, 0.5595, 0.1493, 0.5556, 0.1217, 0.4784, 0.1494, 0.4414, 0.1336, 0.4545, 0.1085, 0.4822, 0.1218, 0.5961, 0.1334, 0.6012, 0.1479, 0.5616, 0.1678, 0.5595, 0.1493, 0.4764, 0.168, 0.4363, 0.1482, 0.4414, 0.1336, 0.4784, 0.1494, 0.6055, 0.1651, 0.5531, 0.2096, 0.5616, 0.1678, 0.6012, 0.1479, 0.4764, 0.168, 0.4853, 0.2101, 0.432, 0.1656, 0.4363, 0.1482, 0.531, 0.08743, 0.5189, 0.08518, 0.5189, 0.08387, 0.5289, 0.08496, 0.5189, 0.08387, 0.5189, 0.08518, 0.5068, 0.08742, 0.5089, 0.08495, 0.5312, 0.07383, 0.531, 0.08743, 0.5289, 0.08496, 0.529, 0.07543, 0.5089, 0.08495, 0.5068, 0.08742, 0.5066, 0.07381, 0.5088, 0.07542, 0.5255, 0.06897, 0.5312, 0.07383, 0.529, 0.07543, 0.5238, 0.07051, 0.5088, 0.07542, 0.5066, 0.07381, 0.5124, 0.06896, 0.5141, 0.0705, 0.5189, 0.0679, 0.5255, 0.06897, 0.5238, 0.07051, 0.5189, 0.06947, 0.5141, 0.0705, 0.5124, 0.06896, 0.5189, 0.0679, 0.5189, 0.06947, 0.5189, 0.06947, 0.5238, 0.07051, 0.5216, 0.07497, 0.5189, 0.07426, 0.5163, 0.07497, 0.5141, 0.0705, 0.5189, 0.06947, 0.5189, 0.07426, 0.5238, 0.07051, 0.529, 0.07543, 0.5242, 0.07669, 0.5216, 0.07497, 0.5136, 0.07668, 0.5088, 0.07542, 0.5141, 0.0705, 0.5163, 0.07497, 0.529, 0.07543, 0.5289, 0.08496, 0.5246, 0.07989, 0.5242, 0.07669, 0.5133, 0.07988, 0.5089, 0.08495, 0.5088, 0.07542, 0.5136, 0.07668, 0.5289, 0.08496, 0.5189, 0.08387, 0.5189, 0.07933, 0.5246, 0.07989, 0.5189, 0.07933, 0.5189, 0.08387, 0.5089, 0.08495, 0.5133, 0.07988, 0.5189, 0.07933, 0.5189, 0.07426, 0.5216, 0.07497, 0.5246, 0.07989, 0.5163, 0.07497, 0.5189, 0.07426, 0.5189, 0.07933, 0.5133, 0.07988, 0.5246, 0.07989, 0.5216, 0.07497, 0.5242, 0.07669, 0.5136, 0.07668, 0.5163, 0.07497, 0.5133, 0.07988, 0.5569, 0.2912, 0.5639, 0.272, 0.5718, 0.2773, 0.5684, 0.2929, 0.4681, 0.2786, 0.4759, 0.2731, 0.4834, 0.2922, 0.472, 0.2943, 0.5585, 0.3166, 0.5569, 0.2912, 0.5684, 0.2929, 0.5731, 0.3114, 0.472, 0.2943, 0.4834, 0.2922, 0.4826, 0.3178, 0.4678, 0.3131, 0.5773, 0.3402, 0.5585, 0.3166, 0.5731, 0.3114, 0.5849, 0.3277, 0.4678, 0.3131, 0.4826, 0.3178, 0.4646, 0.3422, 0.4565, 0.33, 0.5639, 0.272, 0.5729, 0.2586, 0.5807, 0.2666, 0.5718, 0.2773, 0.4587, 0.268, 0.4664, 0.2597, 0.4759, 0.2731, 0.4681, 0.2786, 0.5729, 0.2586, 0.614, 0.2427, 0.6117, 0.2557, 0.5807, 0.2666, 0.4271, 0.2577, 0.4245, 0.2445, 0.4664, 0.2597, 0.4587, 0.268, 0.614, 0.2427, 0.6392, 0.253, 0.6325, 0.2629, 0.6117, 0.2557, 0.4061, 0.2655, 0.3989, 0.2556, 0.4245, 0.2445, 0.4271, 0.2577, 0.6392, 0.253, 0.6641, 0.2779, 0.6537, 0.28, 0.6325, 0.2629, 0.3849, 0.2836, 0.3741, 0.2818, 0.3989, 0.2556, 0.4061, 0.2655, 0.6641, 0.2779, 0.6684, 0.298, 0.6561, 0.2976, 0.6537, 0.28, 0.383, 0.3019, 0.3703, 0.3026, 0.3741, 0.2818, 0.3849, 0.2836, 0.6684, 0.298, 0.6624, 0.3128, 0.6528, 0.3102, 0.6561, 0.2976, 0.3869, 0.3146, 0.3771, 0.3177, 0.3703, 0.3026, 0.383, 0.3019, 0.6624, 0.3128, 0.6345, 0.3323, 0.629, 0.3239, 0.6528, 0.3102, 0.4116, 0.3277, 0.4064, 0.3365, 0.3771, 0.3177, 0.3869, 0.3146, 0.6345, 0.3323, 0.6155, 0.342, 0.6144, 0.332, 0.629, 0.3239, 0.4267, 0.3354, 0.426, 0.3456, 0.4064, 0.3365, 0.4116, 0.3277, 0.6155, 0.342, 0.5998, 0.3448, 0.601, 0.3336, 0.6144, 0.332, 0.4403, 0.3365, 0.442, 0.3478, 0.426, 0.3456, 0.4267, 0.3354, 0.5998, 0.3448, 0.5773, 0.3402, 0.5849, 0.3277, 0.601, 0.3336, 0.4565, 0.33, 0.4646, 0.3422, 0.442, 0.3478, 0.4403, 0.3365, 0.601, 0.3336, 0.5849, 0.3277, 0.5906, 0.3215, 0.6018, 0.3285, 0.4504, 0.3239, 0.4565, 0.33, 0.4403, 0.3365, 0.4394, 0.3313, 0.6144, 0.332, 0.601, 0.3336, 0.6018, 0.3285, 0.6133, 0.3271, 0.4394, 0.3313, 0.4403, 0.3365, 0.4267, 0.3354, 0.4276, 0.3304, 0.629, 0.3239, 0.6144, 0.332, 0.6133, 0.3271, 0.6269, 0.3205, 0.4276, 0.3304, 0.4267, 0.3354, 0.4116, 0.3277, 0.4136, 0.3242, 0.6528, 0.3102, 0.629, 0.3239, 0.6269, 0.3205, 0.6462, 0.3064, 0.4136, 0.3242, 0.4116, 0.3277, 0.3869, 0.3146, 0.3934, 0.3105, 0.6561, 0.2976, 0.6528, 0.3102, 0.6462, 0.3064, 0.6495, 0.2962, 0.3934, 0.3105, 0.3869, 0.3146, 0.383, 0.3019, 0.3897, 0.3002, 0.6537, 0.28, 0.6561, 0.2976, 0.6495, 0.2962, 0.6478, 0.2835, 0.3897, 0.3002, 0.383, 0.3019, 0.3849, 0.2836, 0.391, 0.2871, 0.6325, 0.2629, 0.6537, 0.28, 0.6478, 0.2835, 0.6298, 0.2673, 0.391, 0.2871, 0.3849, 0.2836, 0.4061, 0.2655, 0.4089, 0.27, 0.6117, 0.2557, 0.6325, 0.2629, 0.6298, 0.2673, 0.6126, 0.2616, 0.4089, 0.27, 0.4061, 0.2655, 0.4271, 0.2577, 0.4263, 0.2637, 0.5807, 0.2666, 0.6117, 0.2557, 0.6126, 0.2616, 0.5852, 0.271, 0.4263, 0.2637, 0.4271, 0.2577, 0.4587, 0.268, 0.4544, 0.2726, 0.5718, 0.2773, 0.5807, 0.2666, 0.5852, 0.271, 0.5781, 0.2819, 0.4544, 0.2726, 0.4587, 0.268, 0.4681, 0.2786, 0.4618, 0.2834, 0.5849, 0.3277, 0.5731, 0.3114, 0.5795, 0.3093, 0.5906, 0.3215, 0.4612, 0.3112, 0.4678, 0.3131, 0.4565, 0.33, 0.4504, 0.3239, 0.5731, 0.3114, 0.5684, 0.2929, 0.5775, 0.2938, 0.5795, 0.3093, 0.4628, 0.2954, 0.472, 0.2943, 0.4678, 0.3131, 0.4612, 0.3112, 0.5684, 0.2929, 0.5718, 0.2773, 0.5781, 0.2819, 0.5775, 0.2938, 0.4618, 0.2834, 0.4681, 0.2786, 0.472, 0.2943, 0.4628, 0.2954, 0.5219, 0.386, 0.5531, 0.3905, 0.5532, 0.4331, 0.523, 0.4336, 0.4928, 0.4345, 0.4909, 0.3919, 0.5219, 0.386, 0.523, 0.4336, 0.5531, 0.3905, 0.6048, 0.3978, 0.6098, 0.4315, 0.5532, 0.4331, 0.4359, 0.4357, 0.4393, 0.4015, 0.4909, 0.3919, 0.4928, 0.4345, 0.6048, 0.3978, 0.6268, 0.3958, 0.6482, 0.4193, 0.6098, 0.4315, 0.3965, 0.4254, 0.4169, 0.4006, 0.4393, 0.4015, 0.4359, 0.4357, 0.6268, 0.3958, 0.6628, 0.3725, 0.6921, 0.3883, 0.6482, 0.4193, 0.3503, 0.3962, 0.3793, 0.3787, 0.4169, 0.4006, 0.3965, 0.4254, 0.6628, 0.3725, 0.6974, 0.3327, 0.7263, 0.3418, 0.6921, 0.3883, 0.3128, 0.3506, 0.342, 0.3397, 0.3793, 0.3787, 0.3503, 0.3962, 0.6974, 0.3327, 0.7073, 0.3101, 0.7359, 0.3121, 0.7263, 0.3418, 0.3011, 0.3206, 0.3307, 0.3169, 0.342, 0.3397, 0.3128, 0.3506, 0.7073, 0.3101, 0.7153, 0.2654, 0.7299, 0.2564, 0.7359, 0.3121, 0.3049, 0.2611, 0.3205, 0.2703, 0.3307, 0.3169, 0.3011, 0.3206, 0.7153, 0.2654, 0.6764, 0.2332, 0.6982, 0.2169, 0.7299, 0.2564, 0.3374, 0.2192, 0.3603, 0.2359, 0.3205, 0.2703, 0.3049, 0.2611, 0.6764, 0.2332, 0.6474, 0.2005, 0.6631, 0.1907, 0.6982, 0.2169, 0.3735, 0.1919, 0.3897, 0.2019, 0.3603, 0.2359, 0.3374, 0.2192, 0.6269, 0.01561, 0.6494, 0.02238, 0.6605, 0.07608, 0.6214, 0.04809, 0.3768, 0.0753, 0.3888, 0.02159, 0.4113, 0.01513, 0.4164, 0.04763, 0.5675, 0.000144, 0.6269, 0.01561, 0.6214, 0.04809, 0.5772, 0.0328, 0.4164, 0.04763, 0.4113, 0.01513, 0.4706, 0.000144, 0.4608, 0.03266, 0.5189, 0.02489, 0.5675, 0.000144, 0.5772, 0.0328, 0.5474, 0.04172, 0.4608, 0.03266, 0.4706, 0.000144, 0.5189, 0.02489, 0.4905, 0.04167, 0.5403, 0.05381, 0.5189, 0.05029, 0.5189, 0.02489, 0.5474, 0.04172, 0.5189, 0.02489, 0.5189, 0.05029, 0.4976, 0.05377, 0.4905, 0.04167, 0.5519, 0.05834, 0.5403, 0.05381, 0.5474, 0.04172, 0.5581, 0.05387, 0.4905, 0.04167, 0.4976, 0.05377, 0.486, 0.05827, 0.4798, 0.05378, 0.5551, 0.0619, 0.5519, 0.05834, 0.5581, 0.05387, 0.577, 0.058, 0.4798, 0.05378, 0.486, 0.05827, 0.4828, 0.06183, 0.4609, 0.05785, 0.5638, 0.07659, 0.5551, 0.0619, 0.577, 0.058, 0.6117, 0.07827, 0.4609, 0.05785, 0.4828, 0.06183, 0.474, 0.07651, 0.4259, 0.07799, 0.577, 0.058, 0.5772, 0.0328, 0.6214, 0.04809, 0.6117, 0.07827, 0.4164, 0.04763, 0.4608, 0.03266, 0.4609, 0.05785, 0.4259, 0.07799, 0.577, 0.058, 0.5581, 0.05387, 0.5474, 0.04172, 0.5772, 0.0328, 0.4905, 0.04167, 0.4798, 0.05378, 0.4609, 0.05785, 0.4608, 0.03266, 0.6267, 0.1114, 0.6117, 0.07827, 0.6214, 0.04809, 0.6605, 0.07608, 0.4164, 0.04763, 0.4259, 0.07799, 0.4106, 0.1112, 0.3768, 0.0753, 0.5831, 0.1085, 0.5638, 0.07659, 0.6117, 0.07827, 0.6267, 0.1114, 0.4259, 0.07799, 0.474, 0.07651, 0.4545, 0.1085, 0.4106, 0.1112, 0.5961, 0.1334, 0.6295, 0.1305, 0.6235, 0.1468, 0.6012, 0.1479, 0.4137, 0.1472, 0.4076, 0.1306, 0.4414, 0.1336, 0.4363, 0.1482, 0.5831, 0.1085, 0.6267, 0.1114, 0.6295, 0.1305, 0.5961, 0.1334, 0.4076, 0.1306, 0.4106, 0.1112, 0.4545, 0.1085, 0.4414, 0.1336, 0.6055, 0.1651, 0.6012, 0.1479, 0.6235, 0.1468, 0.6193, 0.1598, 0.4137, 0.1472, 0.4363, 0.1482, 0.432, 0.1656, 0.418, 0.1604, 0.6055, 0.1651, 0.6193, 0.1598, 0.6631, 0.1907, 0.6474, 0.2005, 0.3735, 0.1919, 0.418, 0.1604, 0.432, 0.1656, 0.3897, 0.2019, 0.9459, 0.07957, 0.8862, 0.1218, 0.8491, 0.09973, 0.8918, 0.03692, 0.1831, 0.09213, 0.1413, 0.1125, 0.07896, 0.06072, 0.1423, 0.02147, 0.8918, 0.03692, 0.8491, 0.09973, 0.7885, 0.08083, 0.8056, 0.01079, 0.2464, 0.07651, 0.1831, 0.09213, 0.1423, 0.02147, 0.2326, 0.003484, 0.8056, 0.01079, 0.7885, 0.08083, 0.687, 0.0772, 0.6724, 0.0222, 0.3499, 0.07596, 0.2464, 0.07651, 0.2326, 0.003484, 0.366, 0.02099, 0.6724, 0.0222, 0.687, 0.0772, 0.6605, 0.07608, 0.6494, 0.02238, 0.3768, 0.0753, 0.3499, 0.07596, 0.366, 0.02099, 0.3888, 0.02159, 0.6267, 0.1114, 0.6605, 0.07608, 0.687, 0.0772, 0.6295, 0.1305, 0.3499, 0.07596, 0.3768, 0.0753, 0.4106, 0.1112, 0.4076, 0.1306, 0.7299, 0.2564, 0.6982, 0.2169, 0.7602, 0.1932, 0.789, 0.2333, 0.2716, 0.1939, 0.3374, 0.2192, 0.3049, 0.2611, 0.2413, 0.237, 0.9945, 0.1677, 0.9091, 0.1833, 0.8862, 0.1218, 0.9459, 0.07957, 0.1413, 0.1125, 0.1079, 0.1791, 0.01183, 0.1554, 0.07896, 0.06072, 0.9117, 0.4024, 0.8629, 0.3386, 0.8941, 0.3019, 0.9629, 0.3448, 0.1238, 0.3155, 0.1606, 0.3568, 0.1064, 0.4327, 0.04397, 0.367, 0.9629, 0.3448, 0.8941, 0.3019, 0.9154, 0.2598, 0.9999, 0.2546, 0.09896, 0.267, 0.1238, 0.3155, 0.04397, 0.367, 0.000144, 0.2591, 0.9999, 0.2546, 0.9154, 0.2598, 0.9091, 0.1833, 0.9945, 0.1677, 0.1079, 0.1791, 0.09896, 0.267, 0.000144, 0.2591, 0.01183, 0.1554, 0.7495, 0.3347, 0.7359, 0.3121, 0.7663, 0.3008, 0.7892, 0.3137, 0.2674, 0.3101, 0.3011, 0.3206, 0.2882, 0.3465, 0.243, 0.3256, 0.7892, 0.3137, 0.7663, 0.3008, 0.8153, 0.2764, 0.8462, 0.2934, 0.2131, 0.2852, 0.2674, 0.3101, 0.243, 0.3256, 0.1785, 0.305, 0.8462, 0.2934, 0.8153, 0.2764, 0.845, 0.2564, 0.8735, 0.2659, 0.1797, 0.2633, 0.2131, 0.2852, 0.1785, 0.305, 0.1471, 0.2743, 0.8735, 0.2659, 0.845, 0.2564, 0.8591, 0.2282, 0.887, 0.2338, 0.1628, 0.2317, 0.1797, 0.2633, 0.1471, 0.2743, 0.1315, 0.2376, 0.8424, 0.1952, 0.875, 0.1847, 0.887, 0.2338, 0.8591, 0.2282, 0.1315, 0.2376, 0.1452, 0.1827, 0.1768, 0.1962, 0.1628, 0.2317, 0.9091, 0.1833, 0.9154, 0.2598, 0.887, 0.2338, 0.875, 0.1847, 0.1315, 0.2376, 0.09896, 0.267, 0.1079, 0.1791, 0.1452, 0.1827, 0.9154, 0.2598, 0.8941, 0.3019, 0.8735, 0.2659, 0.887, 0.2338, 0.1471, 0.2743, 0.1238, 0.3155, 0.09896, 0.267, 0.1315, 0.2376, 0.8941, 0.3019, 0.8629, 0.3386, 0.8462, 0.2934, 0.8735, 0.2659, 0.1785, 0.305, 0.1606, 0.3568, 0.1238, 0.3155, 0.1471, 0.2743, 0.8629, 0.3386, 0.7943, 0.3641, 0.7892, 0.3137, 0.8462, 0.2934, 0.243, 0.3256, 0.2398, 0.3826, 0.1606, 0.3568, 0.1785, 0.305, 0.7702, 0.3795, 0.7495, 0.3347, 0.7892, 0.3137, 0.7943, 0.3641, 0.243, 0.3256, 0.2882, 0.3465, 0.2681, 0.3987, 0.2398, 0.3826, 0.8455, 0.45, 0.7943, 0.3641, 0.8629, 0.3386, 0.9117, 0.4024, 0.1606, 0.3568, 0.2398, 0.3826, 0.1853, 0.4841, 0.1064, 0.4327, 0.8159, 0.4454, 0.7706, 0.4443, 0.7557, 0.4186, 0.7702, 0.3795, 0.287, 0.4429, 0.2714, 0.4733, 0.2193, 0.4772, 0.2681, 0.3987, 0.8159, 0.4454, 0.7702, 0.3795, 0.7943, 0.3641, 0.8455, 0.45, 0.2398, 0.3826, 0.2681, 0.3987, 0.2193, 0.4772, 0.1853, 0.4841, 0.8198, 0.4681, 0.8159, 0.4454, 0.8455, 0.45, 0.1853, 0.4841, 0.2193, 0.4772, 0.2159, 0.5036, 0.7359, 0.3121, 0.7299, 0.2564, 0.789, 0.2333, 0.7663, 0.3008, 0.2413, 0.237, 0.3049, 0.2611, 0.3011, 0.3206, 0.2674, 0.3101, 0.789, 0.2333, 0.8096, 0.2339, 0.8153, 0.2764, 0.7663, 0.3008, 0.2131, 0.2852, 0.2192, 0.2374, 0.2413, 0.237, 0.2674, 0.3101, 0.8096, 0.2339, 0.8293, 0.2196, 0.845, 0.2564, 0.8153, 0.2764, 0.1797, 0.2633, 0.1991, 0.2225, 0.2192, 0.2374, 0.2131, 0.2852, 0.8424, 0.1952, 0.8591, 0.2282, 0.845, 0.2564, 0.8293, 0.2196, 0.1797, 0.2633, 0.1628, 0.2317, 0.1768, 0.1962, 0.1991, 0.2225, 0.687, 0.0772, 0.7885, 0.08083, 0.7865, 0.1176, 0.7155, 0.1397, 0.2467, 0.1148, 0.2464, 0.07651, 0.3499, 0.07596, 0.3195, 0.1394, 0.7602, 0.1932, 0.7155, 0.1397, 0.7865, 0.1176, 0.7855, 0.1523, 0.2467, 0.1148, 0.3195, 0.1394, 0.2716, 0.1939, 0.246, 0.151, 0.6982, 0.2169, 0.6631, 0.1907, 0.7155, 0.1397, 0.7602, 0.1932, 0.3195, 0.1394, 0.3735, 0.1919, 0.3374, 0.2192, 0.2716, 0.1939, 0.6631, 0.1907, 0.6235, 0.1468, 0.6295, 0.1305, 0.7155, 0.1397, 0.4076, 0.1306, 0.4137, 0.1472, 0.3735, 0.1919, 0.3195, 0.1394, 0.6295, 0.1305, 0.687, 0.0772, 0.7155, 0.1397, 0.3195, 0.1394, 0.3499, 0.07596, 0.4076, 0.1306, 0.6631, 0.1907, 0.6193, 0.1598, 0.6235, 0.1468, 0.4137, 0.1472, 0.418, 0.1604, 0.3735, 0.1919, 0.8424, 0.1952, 0.8374, 0.1564, 0.8582, 0.1378, 0.875, 0.1847, 0.1717, 0.1323, 0.1966, 0.1552, 0.1768, 0.1962, 0.1452, 0.1827, 0.9091, 0.1833, 0.875, 0.1847, 0.8582, 0.1378, 0.8862, 0.1218, 0.1717, 0.1323, 0.1452, 0.1827, 0.1079, 0.1791, 0.1413, 0.1125, 0.7855, 0.1523, 0.7865, 0.1176, 0.8582, 0.1378, 0.8374, 0.1564, 0.1717, 0.1323, 0.2467, 0.1148, 0.246, 0.151, 0.1966, 0.1552, 0.7885, 0.08083, 0.8491, 0.09973, 0.8582, 0.1378, 0.7865, 0.1176, 0.1717, 0.1323, 0.1831, 0.09213, 0.2464, 0.07651, 0.2467, 0.1148, 0.8862, 0.1218, 0.8582, 0.1378, 0.8491, 0.09973, 0.1831, 0.09213, 0.1717, 0.1323, 0.1413, 0.1125, 0.5062, 0.9049, 0.4324, 0.8949, 0.4388, 0.8702, 0.4911, 0.8817, 0.3159, 0.8682, 0.3216, 0.8932, 0.2472, 0.9012, 0.263, 0.8783, 0.5062, 0.9049, 0.4911, 0.8817, 0.5728, 0.8605, 0.6048, 0.8799, 0.1815, 0.8547, 0.263, 0.8783, 0.2472, 0.9012, 0.1487, 0.8733, 0.6048, 0.8799, 0.5728, 0.8605, 0.5864, 0.794, 0.62, 0.7916, 0.1697, 0.7875, 0.1815, 0.8547, 0.1487, 0.8733, 0.1361, 0.7841, 0.62, 0.7916, 0.5864, 0.794, 0.549, 0.7464, 0.5638, 0.7392, 0.2087, 0.7409, 0.1697, 0.7875, 0.1361, 0.7841, 0.1941, 0.7332, 0.5638, 0.7392, 0.549, 0.7464, 0.5003, 0.7117, 0.5083, 0.6977, 0.2584, 0.7075, 0.2087, 0.7409, 0.1941, 0.7332, 0.2508, 0.6932, 0.5083, 0.6977, 0.5003, 0.7117, 0.4386, 0.6807, 0.4348, 0.6589, 0.321, 0.678, 0.2584, 0.7075, 0.2508, 0.6932, 0.3253, 0.6562, 0.5003, 0.7117, 0.5057, 0.7309, 0.453, 0.7, 0.4386, 0.6807, 0.3061, 0.697, 0.2525, 0.7266, 0.2584, 0.7075, 0.321, 0.678, 0.549, 0.7464, 0.5429, 0.7558, 0.5057, 0.7309, 0.5003, 0.7117, 0.2525, 0.7266, 0.2146, 0.7504, 0.2087, 0.7409, 0.2584, 0.7075, 0.5864, 0.794, 0.5681, 0.7874, 0.5429, 0.7558, 0.549, 0.7464, 0.2146, 0.7504, 0.1883, 0.7814, 0.1697, 0.7875, 0.2087, 0.7409, 0.5728, 0.8605, 0.5555, 0.8264, 0.5681, 0.7874, 0.5864, 0.794, 0.1883, 0.7814, 0.1998, 0.8209, 0.1815, 0.8547, 0.1697, 0.7875, 0.4911, 0.8817, 0.5012, 0.8444, 0.5555, 0.8264, 0.5728, 0.8605, 0.1998, 0.8209, 0.2538, 0.8405, 0.263, 0.8783, 0.1815, 0.8547, 0.4911, 0.8817, 0.4388, 0.8702, 0.4578, 0.84, 0.5012, 0.8444, 0.2976, 0.8374, 0.3159, 0.8682, 0.263, 0.8783, 0.2538, 0.8405, 0.7602, 0.1932, 0.7855, 0.1523, 0.796, 0.177, 0.7832, 0.1874, 0.2336, 0.1756, 0.246, 0.151, 0.2716, 0.1939, 0.247, 0.1871, 0.391, 0.6119, 0.4348, 0.6589, 0.4386, 0.6807, 0.3948, 0.6861, 0.321, 0.678, 0.3253, 0.6562, 0.3699, 0.6102, 0.3648, 0.6844, 0.789, 0.2333, 0.7602, 0.1932, 0.7832, 0.1874, 0.8096, 0.2339, 0.247, 0.1871, 0.2716, 0.1939, 0.2413, 0.237, 0.2192, 0.2374, 0.3917, 0.8621, 0.4016, 0.8415, 0.4388, 0.8702, 0.4324, 0.8949, 0.3159, 0.8682, 0.354, 0.8403, 0.3634, 0.8613, 0.3216, 0.8932, 0.4386, 0.6807, 0.453, 0.7, 0.435, 0.7183, 0.3948, 0.6861, 0.3237, 0.7157, 0.3061, 0.697, 0.321, 0.678, 0.3648, 0.6844, 0.4337, 0.7297, 0.3847, 0.7103, 0.3948, 0.6861, 0.435, 0.7183, 0.3648, 0.6844, 0.3744, 0.709, 0.3247, 0.7272, 0.3237, 0.7157, 0.411, 0.7477, 0.3847, 0.7103, 0.4337, 0.7297, 0.4278, 0.7428, 0.3247, 0.7272, 0.3744, 0.709, 0.347, 0.7458, 0.3303, 0.7405, 0.4181, 0.7849, 0.3847, 0.7954, 0.3847, 0.7103, 0.411, 0.7477, 0.3744, 0.709, 0.3723, 0.7945, 0.339, 0.7831, 0.347, 0.7458, 0.4016, 0.8415, 0.3847, 0.7954, 0.4181, 0.7849, 0.4313, 0.8175, 0.339, 0.7831, 0.3723, 0.7945, 0.354, 0.8403, 0.3248, 0.8155, 0.4388, 0.8702, 0.4016, 0.8415, 0.4313, 0.8175, 0.4578, 0.84, 0.3248, 0.8155, 0.354, 0.8403, 0.3159, 0.8682, 0.2976, 0.8374, 0.8096, 0.2339, 0.8163, 0.2031, 0.8251, 0.2098, 0.8293, 0.2196, 0.1998, 0.2148, 0.2098, 0.2062, 0.2192, 0.2374, 0.1991, 0.2225, 0.8096, 0.2339, 0.7832, 0.1874, 0.8022, 0.1846, 0.8163, 0.2031, 0.2265, 0.1831, 0.247, 0.1871, 0.2192, 0.2374, 0.2098, 0.2062, 0.7832, 0.1874, 0.796, 0.177, 0.8022, 0.1846, 0.2265, 0.1831, 0.2336, 0.1756, 0.247, 0.1871, 0.4578, 0.84, 0.4313, 0.8175, 0.4485, 0.8046, 0.4734, 0.8247, 0.3079, 0.802, 0.3248, 0.8155, 0.2976, 0.8374, 0.2824, 0.8215, 0.4313, 0.8175, 0.4181, 0.7849, 0.4359, 0.7796, 0.4485, 0.8046, 0.3212, 0.7772, 0.339, 0.7831, 0.3248, 0.8155, 0.3079, 0.802, 0.4181, 0.7849, 0.411, 0.7477, 0.4237, 0.7542, 0.4359, 0.7796, 0.3341, 0.752, 0.347, 0.7458, 0.339, 0.7831, 0.3212, 0.7772, 0.411, 0.7477, 0.4278, 0.7428, 0.4379, 0.7498, 0.4237, 0.7542, 0.3199, 0.7473, 0.3303, 0.7405, 0.347, 0.7458, 0.3341, 0.752, 0.4278, 0.7428, 0.4337, 0.7297, 0.4454, 0.732, 0.4379, 0.7498, 0.3129, 0.7292, 0.3247, 0.7272, 0.3303, 0.7405, 0.3199, 0.7473, 0.4337, 0.7297, 0.435, 0.7183, 0.441, 0.7244, 0.4454, 0.732, 0.3175, 0.7217, 0.3237, 0.7157, 0.3247, 0.7272, 0.3129, 0.7292, 0.435, 0.7183, 0.453, 0.7, 0.4553, 0.7137, 0.441, 0.7244, 0.3035, 0.7107, 0.3061, 0.697, 0.3237, 0.7157, 0.3175, 0.7217, 0.5012, 0.8444, 0.4578, 0.84, 0.4734, 0.8247, 0.5125, 0.8288, 0.2824, 0.8215, 0.2976, 0.8374, 0.2538, 0.8405, 0.243, 0.8246, 0.5555, 0.8264, 0.5012, 0.8444, 0.5125, 0.8288, 0.5509, 0.8118, 0.243, 0.8246, 0.2538, 0.8405, 0.1998, 0.8209, 0.2048, 0.8064, 0.5681, 0.7874, 0.5555, 0.8264, 0.5509, 0.8118, 0.5521, 0.7877, 0.2048, 0.8064, 0.1998, 0.8209, 0.1883, 0.7814, 0.2043, 0.7822, 0.5429, 0.7558, 0.5681, 0.7874, 0.5521, 0.7877, 0.5394, 0.7645, 0.2043, 0.7822, 0.1883, 0.7814, 0.2146, 0.7504, 0.2178, 0.7593, 0.5057, 0.7309, 0.5429, 0.7558, 0.5394, 0.7645, 0.5084, 0.7431, 0.2178, 0.7593, 0.2146, 0.7504, 0.2525, 0.7266, 0.2494, 0.7387, 0.453, 0.7, 0.5057, 0.7309, 0.5084, 0.7431, 0.4553, 0.7137, 0.2494, 0.7387, 0.2525, 0.7266, 0.3061, 0.697, 0.3035, 0.7107, 0.4379, 0.7498, 0.4454, 0.732, 0.4708, 0.7484, 0.4548, 0.7617, 0.287, 0.745, 0.3129, 0.7292, 0.3199, 0.7473, 0.3027, 0.7587, 0.4548, 0.7617, 0.4708, 0.7484, 0.4889, 0.7705, 0.4754, 0.7839, 0.2683, 0.7667, 0.287, 0.745, 0.3027, 0.7587, 0.2814, 0.7805, 0.4754, 0.7839, 0.4889, 0.7705, 0.5037, 0.7876, 0.4945, 0.8025, 0.253, 0.7834, 0.2683, 0.7667, 0.2814, 0.7805, 0.2618, 0.7986, 0.4945, 0.8025, 0.5037, 0.7876, 0.5186, 0.7916, 0.5168, 0.8073, 0.2379, 0.787, 0.253, 0.7834, 0.2618, 0.7986, 0.2392, 0.8029, 0.5125, 0.8288, 0.4734, 0.8247, 0.4945, 0.8025, 0.5168, 0.8073, 0.2618, 0.7986, 0.2824, 0.8215, 0.243, 0.8246, 0.2392, 0.8029, 0.4485, 0.8046, 0.4754, 0.7839, 0.4945, 0.8025, 0.4734, 0.8247, 0.2618, 0.7986, 0.2814, 0.7805, 0.3079, 0.802, 0.2824, 0.8215, 0.4485, 0.8046, 0.4359, 0.7796, 0.4548, 0.7617, 0.4754, 0.7839, 0.3027, 0.7587, 0.3212, 0.7772, 0.3079, 0.802, 0.2814, 0.7805, 0.4379, 0.7498, 0.4548, 0.7617, 0.4359, 0.7796, 0.4237, 0.7542, 0.3212, 0.7772, 0.3027, 0.7587, 0.3199, 0.7473, 0.3341, 0.752, 0.441, 0.7244, 0.4553, 0.7137, 0.4708, 0.7484, 0.4454, 0.732, 0.287, 0.745, 0.3035, 0.7107, 0.3175, 0.7217, 0.3129, 0.7292, 0.5084, 0.7431, 0.4889, 0.7705, 0.4708, 0.7484, 0.4553, 0.7137, 0.287, 0.745, 0.2683, 0.7667, 0.2494, 0.7387, 0.3035, 0.7107, 0.5394, 0.7645, 0.5037, 0.7876, 0.4889, 0.7705, 0.5084, 0.7431, 0.2683, 0.7667, 0.253, 0.7834, 0.2178, 0.7593, 0.2494, 0.7387, 0.5521, 0.7877, 0.5186, 0.7916, 0.5037, 0.7876, 0.5394, 0.7645, 0.253, 0.7834, 0.2379, 0.787, 0.2043, 0.7822, 0.2178, 0.7593, 0.5509, 0.8118, 0.5168, 0.8073, 0.5186, 0.7916, 0.5521, 0.7877, 0.2379, 0.787, 0.2392, 0.8029, 0.2048, 0.8064, 0.2043, 0.7822, 0.5125, 0.8288, 0.5168, 0.8073, 0.5509, 0.8118, 0.2048, 0.8064, 0.2392, 0.8029, 0.243, 0.8246, 0.5083, 0.6977, 0.4348, 0.6589, 0.4841, 0.6288, 0.5434, 0.6835, 0.2769, 0.6251, 0.3253, 0.6562, 0.2508, 0.6932, 0.2161, 0.6781, 0.5638, 0.7392, 0.5083, 0.6977, 0.5434, 0.6835, 0.5811, 0.7269, 0.2161, 0.6781, 0.2508, 0.6932, 0.1941, 0.7332, 0.1772, 0.7204, 0.62, 0.7916, 0.5638, 0.7392, 0.5811, 0.7269, 0.6167, 0.76, 0.1772, 0.7204, 0.1941, 0.7332, 0.1361, 0.7841, 0.1404, 0.7524, 0.7075, 0.7599, 0.62, 0.7916, 0.6167, 0.76, 0.6606, 0.7412, 0.1404, 0.7524, 0.1361, 0.7841, 0.04953, 0.7488, 0.09704, 0.7321, 0.7455, 0.6521, 0.7075, 0.7599, 0.6606, 0.7412, 0.6773, 0.6704, 0.09704, 0.7321, 0.04953, 0.7488, 0.01941, 0.6397, 0.08356, 0.662, 0.7408, 0.5724, 0.7455, 0.6521, 0.6773, 0.6704, 0.6714, 0.5927, 0.08356, 0.662, 0.01941, 0.6397, 0.03366, 0.5644, 0.09282, 0.5899, 0.6773, 0.6704, 0.5434, 0.6835, 0.4841, 0.6288, 0.6714, 0.5927, 0.2769, 0.6251, 0.2161, 0.6781, 0.08356, 0.662, 0.09282, 0.5899, 0.6773, 0.6704, 0.6606, 0.7412, 0.5811, 0.7269, 0.5434, 0.6835, 0.1772, 0.7204, 0.09704, 0.7321, 0.08356, 0.662, 0.2161, 0.6781, 0.6606, 0.7412, 0.6167, 0.76, 0.5811, 0.7269, 0.1772, 0.7204, 0.1404, 0.7524, 0.09704, 0.7321, 0.8424, 0.1952, 0.8293, 0.2196, 0.8346, 0.2069, 0.8347, 0.207, 0.03366, 0.5644, 0.05122, 0.5227, 0.145, 0.5626, 0.09282, 0.5899, 0.6204, 0.5657, 0.6714, 0.5927, 0.4841, 0.6288, 0.4981, 0.5523, 0.2769, 0.6251, 0.09282, 0.5899, 0.145, 0.5626, 0.2642, 0.5501, 0.391, 0.6119, 0.4981, 0.5523, 0.4841, 0.6288, 0.4348, 0.6589, 0.2769, 0.6251, 0.2642, 0.5501, 0.3699, 0.6102, 0.3253, 0.6562])
me_suzanne.use_remesh_fix_poles = True
me_suzanne.use_remesh_preserve_attributes = False
me_suzanne.use_mirror_vertex_groups = False
me_suzanne.update()
me_cube_001 = bpy.data.meshes.new('Cube.001')
me_cube_001.from_pydata([(-1.251, -1.251, 2.078), (-1.251, -1.251, 1.802), (-1.251, 1.251, 2.078), (-1.251, 1.251, 1.802), (1.251, -1.251, 2.078), (1.251, -1.251, 1.802), (1.251, 1.251, 2.078), (1.251, 1.251, 1.802)], [], [(0, 1, 3, 2), (2, 3, 7, 6), (6, 7, 5, 4), (4, 5, 1, 0), (2, 6, 4, 0), (7, 3, 1, 5)])
_uv = me_cube_001.uv_layers.new(name='UVMap')
_uv.uv.foreach_set('vector', [0.375, 0.0, 0.625, 0.0, 0.625, 0.25, 0.375, 0.25, 0.375, 0.25, 0.625, 0.25, 0.625, 0.5, 0.375, 0.5, 0.375, 0.5, 0.625, 0.5, 0.625, 0.75, 0.375, 0.75, 0.375, 0.75, 0.625, 0.75, 0.625, 1.0, 0.375, 1.0, 0.125, 0.5, 0.375, 0.5, 0.375, 0.75, 0.125, 0.75, 0.625, 0.5, 0.875, 0.5, 0.875, 0.75, 0.625, 0.75])
me_cube_001.use_remesh_fix_poles = True
me_cube_001.use_remesh_preserve_attributes = False
me_cube_001.use_mirror_vertex_groups = False
me_cube_001.update()
me_plane = bpy.data.meshes.new('Plane')
me_plane.from_pydata([(-15.0, -15.0, 0.0), (15.0, -15.0, 0.0), (-15.0, 15.0, 0.0), (15.0, 15.0, 0.0)], [], [(0, 1, 3, 2)])
_uv = me_plane.uv_layers.new(name='UVMap')
_uv.uv.foreach_set('vector', [0.0, 0.0, 1.0, 0.0, 1.0, 1.0, 0.0, 1.0])
me_plane.use_remesh_fix_poles = True
me_plane.use_remesh_preserve_attributes = False
me_plane.use_mirror_vertex_groups = False
me_plane.update()

# ---- objects
ob_cube = bpy.data.objects.new('Cube', me_cube)
ob_camera = bpy.data.objects.new('Camera', cam_camera)
ob_cube_001 = bpy.data.objects.new('Cube.001', me_cube)
ob_cube_002 = bpy.data.objects.new('Cube.002', me_cube)
ob_cube_003 = bpy.data.objects.new('Cube.003', me_cube)
ob_cube_004 = bpy.data.objects.new('Cube.004', me_cube)
ob_cube_005 = bpy.data.objects.new('Cube.005', me_cube)
ob_cube_006 = bpy.data.objects.new('Cube.006', me_cube)
ob_cube_007 = bpy.data.objects.new('Cube.007', me_cube)
ob_cube_008 = bpy.data.objects.new('Cube.008', me_cube)
ob_cube_009 = bpy.data.objects.new('Cube.009', me_cube)
ob_cube_010 = bpy.data.objects.new('Cube.010', me_cube)
ob_cube_011 = bpy.data.objects.new('Cube.011', me_cube)
ob_cube_012 = bpy.data.objects.new('Cube.012', me_cube)
ob_cube_013 = bpy.data.objects.new('Cube.013', me_cube)
ob_cube_014 = bpy.data.objects.new('Cube.014', me_cube)
ob_cube_015 = bpy.data.objects.new('Cube.015', me_cube)
ob_cube_016 = bpy.data.objects.new('Cube.016', me_cube)
ob_cube_017 = bpy.data.objects.new('Cube.017', me_cube)
ob_cube_018 = bpy.data.objects.new('Cube.018', me_cube)
ob_cube_019 = bpy.data.objects.new('Cube.019', me_cube)
ob_cube_020 = bpy.data.objects.new('Cube.020', me_cube)
ob_cube_021 = bpy.data.objects.new('Cube.021', me_cube)
ob_cube_022 = bpy.data.objects.new('Cube.022', me_cube)
ob_cube_023 = bpy.data.objects.new('Cube.023', me_cube)
ob_cube_024 = bpy.data.objects.new('Cube.024', me_cube)
ob_cube_025 = bpy.data.objects.new('Cube.025', me_cube)
ob_cube_026 = bpy.data.objects.new('Cube.026', me_cube)
ob_cube_027 = bpy.data.objects.new('Cube.027', me_cube)
ob_cube_028 = bpy.data.objects.new('Cube.028', me_cube)
ob_cube_029 = bpy.data.objects.new('Cube.029', me_cube)
ob_cube_030 = bpy.data.objects.new('Cube.030', me_cube)
ob_cube_031 = bpy.data.objects.new('Cube.031', me_cube)
ob_cube_032 = bpy.data.objects.new('Cube.032', me_cube)
ob_cube_033 = bpy.data.objects.new('Cube.033', me_cube)
ob_cube_034 = bpy.data.objects.new('Cube.034', me_cube)
ob_cube_035 = bpy.data.objects.new('Cube.035', me_cube)
ob_cube_036 = bpy.data.objects.new('Cube.036', me_cube)
ob_cube_037 = bpy.data.objects.new('Cube.037', me_cube)
ob_cube_038 = bpy.data.objects.new('Cube.038', me_cube)
ob_cube_039 = bpy.data.objects.new('Cube.039', me_cube)
ob_light_001 = bpy.data.objects.new('Light.001', light_light)
ob_cube_040 = bpy.data.objects.new('Cube.040', me_cube)
ob_cube_041 = bpy.data.objects.new('Cube.041', me_cube)
ob_cube_042 = bpy.data.objects.new('Cube.042', me_cube)
ob_cube_043 = bpy.data.objects.new('Cube.043', me_cube)
ob_cube_044 = bpy.data.objects.new('Cube.044', me_cube)
ob_cube_045 = bpy.data.objects.new('Cube.045', me_cube)
ob_cube_046 = bpy.data.objects.new('Cube.046', me_cube)
ob_cube_047 = bpy.data.objects.new('Cube.047', me_cube)
ob_suzanne = bpy.data.objects.new('Suzanne', me_suzanne)
ob_cube_048 = bpy.data.objects.new('Cube.048', me_cube_001)
ob_plane = bpy.data.objects.new('Plane', me_plane)

# ---- transforms, parenting, visibility, modifiers, constraints
ob_cube.location = (0.6439, -0.6182, 0.15)
ob_cube.scale = (0.15, 0.3, 0.15)
ob_cube.lock_rotations_4d = False
ob_cube.empty_display_type = 'ARROWS'
ob_cube.lineart.crease_threshold = 0.0
ob_camera.location = (10.11, -8.403, 5.607)
ob_camera.rotation_euler = (1.278, -7.999e-06, 0.9047)
ob_camera.lock_rotations_4d = False
ob_camera.empty_display_type = 'ARROWS'
ob_camera.color = (0.0, 0.0, 0.0, 0.0)
ob_camera.display_type = 'WIRE'
ob_camera.lineart.crease_threshold = 0.0
ob_cube_001.location = (0.9, -7.153e-08, 0.15)
ob_cube_001.rotation_euler = (0.0, -0.0, 0.7854)
ob_cube_001.scale = (0.15, 0.3, 0.15)
ob_cube_001.lock_rotations_4d = False
ob_cube_001.empty_display_type = 'ARROWS'
ob_cube_001.lineart.crease_threshold = 0.0
ob_cube_002.location = (0.6439, 0.6182, 0.15)
ob_cube_002.rotation_euler = (0.0, -0.0, 1.571)
ob_cube_002.scale = (0.15, 0.3, 0.15)
ob_cube_002.lock_rotations_4d = False
ob_cube_002.empty_display_type = 'ARROWS'
ob_cube_002.lineart.crease_threshold = 0.0
ob_cube_003.location = (0.02574, 0.8743, 0.15)
ob_cube_003.rotation_euler = (0.0, -0.0, 2.356)
ob_cube_003.scale = (0.15, 0.3, 0.15)
ob_cube_003.lock_rotations_4d = False
ob_cube_003.empty_display_type = 'ARROWS'
ob_cube_003.lineart.crease_threshold = 0.0
ob_cube_004.location = (-0.5967, 0.6224, 0.15)
ob_cube_004.rotation_euler = (0.0, -0.0, 3.142)
ob_cube_004.scale = (0.15, 0.3, 0.15)
ob_cube_004.lock_rotations_4d = False
ob_cube_004.empty_display_type = 'ARROWS'
ob_cube_004.lineart.crease_threshold = 0.0
ob_cube_005.location = (-0.8527, 0.004215, 0.15)
ob_cube_005.rotation_euler = (0.0, -0.0, 3.927)
ob_cube_005.scale = (0.15, 0.3, 0.15)
ob_cube_005.lock_rotations_4d = False
ob_cube_005.empty_display_type = 'ARROWS'
ob_cube_005.lineart.crease_threshold = 0.0
ob_cube_006.location = (-0.5967, -0.614, 0.15)
ob_cube_006.rotation_euler = (0.0, -0.0, 4.712)
ob_cube_006.scale = (0.15, 0.3, 0.15)
ob_cube_006.lock_rotations_4d = False
ob_cube_006.empty_display_type = 'ARROWS'
ob_cube_006.lineart.crease_threshold = 0.0
ob_cube_007.location = (0.02152, -0.87, 0.15)
ob_cube_007.rotation_euler = (0.0, -0.0, 5.498)
ob_cube_007.scale = (0.15, 0.3, 0.15)
ob_cube_007.lock_rotations_4d = False
ob_cube_007.empty_display_type = 'ARROWS'
ob_cube_007.lineart.crease_threshold = 0.0
ob_cube_008.location = (0.8341, -0.3336, 0.45)
ob_cube_008.rotation_euler = (0.0, -0.0, 0.3927)
ob_cube_008.scale = (0.15, 0.3, 0.15)
ob_cube_008.lock_rotations_4d = False
ob_cube_008.empty_display_type = 'ARROWS'
ob_cube_008.lineart.crease_threshold = 0.0
ob_cube_009.location = (0.8341, 0.3355, 0.45)
ob_cube_009.rotation_euler = (0.0, -0.0, 1.178)
ob_cube_009.scale = (0.15, 0.3, 0.15)
ob_cube_009.lock_rotations_4d = False
ob_cube_009.empty_display_type = 'ARROWS'
ob_cube_009.lineart.crease_threshold = 0.0
ob_cube_010.location = (0.3609, 0.8087, 0.45)
ob_cube_010.rotation_euler = (0.0, -0.0, 1.963)
ob_cube_010.scale = (0.15, 0.3, 0.15)
ob_cube_010.lock_rotations_4d = False
ob_cube_010.empty_display_type = 'ARROWS'
ob_cube_010.lineart.crease_threshold = 0.0
ob_cube_011.location = (-0.3082, 0.8087, 0.45)
ob_cube_011.rotation_euler = (0.0, -0.0, 2.749)
ob_cube_011.scale = (0.15, 0.3, 0.15)
ob_cube_011.lock_rotations_4d = False
ob_cube_011.empty_display_type = 'ARROWS'
ob_cube_011.lineart.crease_threshold = 0.0
ob_cube_012.location = (-0.7868, 0.3378, 0.45)
ob_cube_012.rotation_euler = (0.0, 0.0, 3.534)
ob_cube_012.scale = (0.15, 0.3, 0.15)
ob_cube_012.lock_rotations_4d = False
ob_cube_012.empty_display_type = 'ARROWS'
ob_cube_012.lineart.crease_threshold = 0.0
ob_cube_013.location = (-0.7868, -0.3313, 0.45)
ob_cube_013.rotation_euler = (0.0, 0.0, 4.32)
ob_cube_013.scale = (0.15, 0.3, 0.15)
ob_cube_013.lock_rotations_4d = False
ob_cube_013.empty_display_type = 'ARROWS'
ob_cube_013.lineart.crease_threshold = 0.0
ob_cube_014.location = (-0.3137, -0.8045, 0.45)
ob_cube_014.rotation_euler = (0.0, -0.0, 5.105)
ob_cube_014.scale = (0.15, 0.3, 0.15)
ob_cube_014.lock_rotations_4d = False
ob_cube_014.empty_display_type = 'ARROWS'
ob_cube_014.lineart.crease_threshold = 0.0
ob_cube_015.location = (0.3554, -0.8045, 0.45)
ob_cube_015.rotation_euler = (0.0, -0.0, 5.89)
ob_cube_015.scale = (0.15, 0.3, 0.15)
ob_cube_015.lock_rotations_4d = False
ob_cube_015.empty_display_type = 'ARROWS'
ob_cube_015.lineart.crease_threshold = 0.0
ob_cube_016.location = (0.6439, -0.6182, 0.75)
ob_cube_016.scale = (0.15, 0.3, 0.15)
ob_cube_016.lock_rotations_4d = False
ob_cube_016.empty_display_type = 'ARROWS'
ob_cube_016.lineart.crease_threshold = 0.0
ob_cube_017.location = (0.9, -7.153e-08, 0.75)
ob_cube_017.rotation_euler = (0.0, -0.0, 0.7854)
ob_cube_017.scale = (0.15, 0.3, 0.15)
ob_cube_017.lock_rotations_4d = False
ob_cube_017.empty_display_type = 'ARROWS'
ob_cube_017.lineart.crease_threshold = 0.0
ob_cube_018.location = (0.6439, 0.6182, 0.75)
ob_cube_018.rotation_euler = (0.0, -0.0, 1.571)
ob_cube_018.scale = (0.15, 0.3, 0.15)
ob_cube_018.lock_rotations_4d = False
ob_cube_018.empty_display_type = 'ARROWS'
ob_cube_018.lineart.crease_threshold = 0.0
ob_cube_019.location = (0.02574, 0.8743, 0.75)
ob_cube_019.rotation_euler = (0.0, -0.0, 2.356)
ob_cube_019.scale = (0.15, 0.3, 0.15)
ob_cube_019.lock_rotations_4d = False
ob_cube_019.empty_display_type = 'ARROWS'
ob_cube_019.lineart.crease_threshold = 0.0
ob_cube_020.location = (-0.5967, 0.6224, 0.75)
ob_cube_020.rotation_euler = (0.0, -0.0, 3.142)
ob_cube_020.scale = (0.15, 0.3, 0.15)
ob_cube_020.lock_rotations_4d = False
ob_cube_020.empty_display_type = 'ARROWS'
ob_cube_020.lineart.crease_threshold = 0.0
ob_cube_021.location = (-0.8527, 0.004215, 0.75)
ob_cube_021.rotation_euler = (0.0, -0.0, 3.927)
ob_cube_021.scale = (0.15, 0.3, 0.15)
ob_cube_021.lock_rotations_4d = False
ob_cube_021.empty_display_type = 'ARROWS'
ob_cube_021.lineart.crease_threshold = 0.0
ob_cube_022.location = (-0.5967, -0.614, 0.75)
ob_cube_022.rotation_euler = (0.0, -0.0, 4.712)
ob_cube_022.scale = (0.15, 0.3, 0.15)
ob_cube_022.lock_rotations_4d = False
ob_cube_022.empty_display_type = 'ARROWS'
ob_cube_022.lineart.crease_threshold = 0.0
ob_cube_023.location = (0.02152, -0.87, 0.75)
ob_cube_023.rotation_euler = (0.0, -0.0, 5.498)
ob_cube_023.scale = (0.15, 0.3, 0.15)
ob_cube_023.lock_rotations_4d = False
ob_cube_023.empty_display_type = 'ARROWS'
ob_cube_023.lineart.crease_threshold = 0.0
ob_cube_024.location = (0.8341, -0.3336, 1.05)
ob_cube_024.rotation_euler = (0.0, -0.0, 0.3927)
ob_cube_024.scale = (0.15, 0.3, 0.15)
ob_cube_024.lock_rotations_4d = False
ob_cube_024.empty_display_type = 'ARROWS'
ob_cube_024.lineart.crease_threshold = 0.0
ob_cube_025.location = (0.8341, 0.3355, 1.05)
ob_cube_025.rotation_euler = (0.0, -0.0, 1.178)
ob_cube_025.scale = (0.15, 0.3, 0.15)
ob_cube_025.lock_rotations_4d = False
ob_cube_025.empty_display_type = 'ARROWS'
ob_cube_025.lineart.crease_threshold = 0.0
ob_cube_026.location = (0.3609, 0.8087, 1.05)
ob_cube_026.rotation_euler = (0.0, -0.0, 1.963)
ob_cube_026.scale = (0.15, 0.3, 0.15)
ob_cube_026.lock_rotations_4d = False
ob_cube_026.empty_display_type = 'ARROWS'
ob_cube_026.lineart.crease_threshold = 0.0
ob_cube_027.location = (-0.3082, 0.8087, 1.05)
ob_cube_027.rotation_euler = (0.0, -0.0, 2.749)
ob_cube_027.scale = (0.15, 0.3, 0.15)
ob_cube_027.lock_rotations_4d = False
ob_cube_027.empty_display_type = 'ARROWS'
ob_cube_027.lineart.crease_threshold = 0.0
ob_cube_028.location = (-0.7868, 0.3378, 1.05)
ob_cube_028.rotation_euler = (0.0, 0.0, 3.534)
ob_cube_028.scale = (0.15, 0.3, 0.15)
ob_cube_028.lock_rotations_4d = False
ob_cube_028.empty_display_type = 'ARROWS'
ob_cube_028.lineart.crease_threshold = 0.0
ob_cube_029.location = (-0.7868, -0.3313, 1.05)
ob_cube_029.rotation_euler = (0.0, 0.0, 4.32)
ob_cube_029.scale = (0.15, 0.3, 0.15)
ob_cube_029.lock_rotations_4d = False
ob_cube_029.empty_display_type = 'ARROWS'
ob_cube_029.lineart.crease_threshold = 0.0
ob_cube_030.location = (-0.3137, -0.8045, 1.05)
ob_cube_030.rotation_euler = (0.0, -0.0, 5.105)
ob_cube_030.scale = (0.15, 0.3, 0.15)
ob_cube_030.lock_rotations_4d = False
ob_cube_030.empty_display_type = 'ARROWS'
ob_cube_030.lineart.crease_threshold = 0.0
ob_cube_031.location = (0.3554, -0.8045, 1.05)
ob_cube_031.rotation_euler = (0.0, -0.0, 5.89)
ob_cube_031.scale = (0.15, 0.3, 0.15)
ob_cube_031.lock_rotations_4d = False
ob_cube_031.empty_display_type = 'ARROWS'
ob_cube_031.lineart.crease_threshold = 0.0
ob_cube_032.location = (0.6439, -0.6182, 1.35)
ob_cube_032.scale = (0.15, 0.3, 0.15)
ob_cube_032.lock_rotations_4d = False
ob_cube_032.empty_display_type = 'ARROWS'
ob_cube_032.lineart.crease_threshold = 0.0
ob_cube_033.location = (0.9, -7.153e-08, 1.35)
ob_cube_033.rotation_euler = (0.0, -0.0, 0.7854)
ob_cube_033.scale = (0.15, 0.3, 0.15)
ob_cube_033.lock_rotations_4d = False
ob_cube_033.empty_display_type = 'ARROWS'
ob_cube_033.lineart.crease_threshold = 0.0
ob_cube_034.location = (0.6439, 0.6182, 1.35)
ob_cube_034.rotation_euler = (0.0, -0.0, 1.571)
ob_cube_034.scale = (0.15, 0.3, 0.15)
ob_cube_034.lock_rotations_4d = False
ob_cube_034.empty_display_type = 'ARROWS'
ob_cube_034.lineart.crease_threshold = 0.0
ob_cube_035.location = (0.02574, 0.8743, 1.35)
ob_cube_035.rotation_euler = (0.0, -0.0, 2.356)
ob_cube_035.scale = (0.15, 0.3, 0.15)
ob_cube_035.lock_rotations_4d = False
ob_cube_035.empty_display_type = 'ARROWS'
ob_cube_035.lineart.crease_threshold = 0.0
ob_cube_036.location = (-0.5967, 0.6224, 1.35)
ob_cube_036.rotation_euler = (0.0, -0.0, 3.142)
ob_cube_036.scale = (0.15, 0.3, 0.15)
ob_cube_036.lock_rotations_4d = False
ob_cube_036.empty_display_type = 'ARROWS'
ob_cube_036.lineart.crease_threshold = 0.0
ob_cube_037.location = (-0.8527, 0.004215, 1.35)
ob_cube_037.rotation_euler = (0.0, -0.0, 3.927)
ob_cube_037.scale = (0.15, 0.3, 0.15)
ob_cube_037.lock_rotations_4d = False
ob_cube_037.empty_display_type = 'ARROWS'
ob_cube_037.lineart.crease_threshold = 0.0
ob_cube_038.location = (-0.5967, -0.614, 1.35)
ob_cube_038.rotation_euler = (0.0, -0.0, 4.712)
ob_cube_038.scale = (0.15, 0.3, 0.15)
ob_cube_038.lock_rotations_4d = False
ob_cube_038.empty_display_type = 'ARROWS'
ob_cube_038.lineart.crease_threshold = 0.0
ob_cube_039.location = (0.02152, -0.87, 1.35)
ob_cube_039.rotation_euler = (0.0, -0.0, 5.498)
ob_cube_039.scale = (0.15, 0.3, 0.15)
ob_cube_039.lock_rotations_4d = False
ob_cube_039.empty_display_type = 'ARROWS'
ob_cube_039.lineart.crease_threshold = 0.0
ob_light_001.location = (-5.517, -5.057, 5.1)
ob_light_001.rotation_euler = (0.6503, 0.05522, 1.866)
ob_light_001.lock_rotations_4d = False
ob_light_001.empty_display_type = 'ARROWS'
ob_light_001.color = (0.0, 0.0, 0.0, 0.0)
ob_light_001.lineart.crease_threshold = 0.0
ob_cube_040.location = (0.8341, -0.3336, 1.65)
ob_cube_040.rotation_euler = (0.0, -0.0, 0.3927)
ob_cube_040.scale = (0.15, 0.3, 0.15)
ob_cube_040.lock_rotations_4d = False
ob_cube_040.empty_display_type = 'ARROWS'
ob_cube_040.lineart.crease_threshold = 0.0
ob_cube_041.location = (0.8341, 0.3355, 1.65)
ob_cube_041.rotation_euler = (0.0, -0.0, 1.178)
ob_cube_041.scale = (0.15, 0.3, 0.15)
ob_cube_041.lock_rotations_4d = False
ob_cube_041.empty_display_type = 'ARROWS'
ob_cube_041.lineart.crease_threshold = 0.0
ob_cube_042.location = (0.3609, 0.8087, 1.65)
ob_cube_042.rotation_euler = (0.0, -0.0, 1.963)
ob_cube_042.scale = (0.15, 0.3, 0.15)
ob_cube_042.lock_rotations_4d = False
ob_cube_042.empty_display_type = 'ARROWS'
ob_cube_042.lineart.crease_threshold = 0.0
ob_cube_043.location = (-0.3082, 0.8087, 1.65)
ob_cube_043.rotation_euler = (0.0, -0.0, 2.749)
ob_cube_043.scale = (0.15, 0.3, 0.15)
ob_cube_043.lock_rotations_4d = False
ob_cube_043.empty_display_type = 'ARROWS'
ob_cube_043.lineart.crease_threshold = 0.0
ob_cube_044.location = (-0.7868, 0.3378, 1.65)
ob_cube_044.rotation_euler = (0.0, 0.0, 3.534)
ob_cube_044.scale = (0.15, 0.3, 0.15)
ob_cube_044.lock_rotations_4d = False
ob_cube_044.empty_display_type = 'ARROWS'
ob_cube_044.lineart.crease_threshold = 0.0
ob_cube_045.location = (-0.7868, -0.3313, 1.65)
ob_cube_045.rotation_euler = (0.0, 0.0, 4.32)
ob_cube_045.scale = (0.15, 0.3, 0.15)
ob_cube_045.lock_rotations_4d = False
ob_cube_045.empty_display_type = 'ARROWS'
ob_cube_045.lineart.crease_threshold = 0.0
ob_cube_046.location = (-0.3137, -0.8045, 1.65)
ob_cube_046.rotation_euler = (0.0, -0.0, 5.105)
ob_cube_046.scale = (0.15, 0.3, 0.15)
ob_cube_046.lock_rotations_4d = False
ob_cube_046.empty_display_type = 'ARROWS'
ob_cube_046.lineart.crease_threshold = 0.0
ob_cube_047.location = (0.3554, -0.8045, 1.65)
ob_cube_047.rotation_euler = (0.0, -0.0, 5.89)
ob_cube_047.scale = (0.15, 0.3, 0.15)
ob_cube_047.lock_rotations_4d = False
ob_cube_047.empty_display_type = 'ARROWS'
ob_cube_047.lineart.crease_threshold = 0.0
ob_suzanne.location = (0.0, 0.0, 0.0)
ob_suzanne.lineart.crease_threshold = 0.0
ob_cube_048.location = (0.0, 0.0, 0.0)
ob_cube_048.lineart.crease_threshold = 0.0
ob_plane.location = (0.0, 0.0, 0.0)
ob_plane.lineart.crease_threshold = 0.0

# ---- collection membership
col_collection.objects.link(ob_cube)
col_collection.objects.link(ob_camera)
col_collection.objects.link(ob_cube_001)
col_collection.objects.link(ob_cube_002)
col_collection.objects.link(ob_cube_003)
col_collection.objects.link(ob_cube_004)
col_collection.objects.link(ob_cube_005)
col_collection.objects.link(ob_cube_006)
col_collection.objects.link(ob_cube_007)
col_collection.objects.link(ob_cube_008)
col_collection.objects.link(ob_cube_009)
col_collection.objects.link(ob_cube_010)
col_collection.objects.link(ob_cube_011)
col_collection.objects.link(ob_cube_012)
col_collection.objects.link(ob_cube_013)
col_collection.objects.link(ob_cube_014)
col_collection.objects.link(ob_cube_015)
col_collection.objects.link(ob_cube_016)
col_collection.objects.link(ob_cube_017)
col_collection.objects.link(ob_cube_018)
col_collection.objects.link(ob_cube_019)
col_collection.objects.link(ob_cube_020)
col_collection.objects.link(ob_cube_021)
col_collection.objects.link(ob_cube_022)
col_collection.objects.link(ob_cube_023)
col_collection.objects.link(ob_cube_024)
col_collection.objects.link(ob_cube_025)
col_collection.objects.link(ob_cube_026)
col_collection.objects.link(ob_cube_027)
col_collection.objects.link(ob_cube_028)
col_collection.objects.link(ob_cube_029)
col_collection.objects.link(ob_cube_030)
col_collection.objects.link(ob_cube_031)
col_collection.objects.link(ob_cube_032)
col_collection.objects.link(ob_cube_033)
col_collection.objects.link(ob_cube_034)
col_collection.objects.link(ob_cube_035)
col_collection.objects.link(ob_cube_036)
col_collection.objects.link(ob_cube_037)
col_collection.objects.link(ob_cube_038)
col_collection.objects.link(ob_cube_039)
col_collection.objects.link(ob_light_001)
col_collection.objects.link(ob_cube_040)
col_collection.objects.link(ob_cube_041)
col_collection.objects.link(ob_cube_042)
col_collection.objects.link(ob_cube_043)
col_collection.objects.link(ob_cube_044)
col_collection.objects.link(ob_cube_045)
col_collection.objects.link(ob_cube_046)
col_collection.objects.link(ob_cube_047)
col_collection.objects.link(ob_suzanne)
col_collection.objects.link(ob_cube_048)
col_collection.objects.link(ob_plane)

# ---- scene / render settings (as saved in the file)
scene.camera = ob_camera
scene.frame_start = 1; scene.frame_end = 250; scene.frame_set(1)
scene.render.engine = 'BLENDER_EEVEE_NEXT'
scene.cycles.use_denoising = False
scene.cycles.samples = 128
scene.cycles.sampling_pattern = 'TABULATED_SOBOL'
scene.cycles.use_adaptive_sampling = False
scene.cycles.use_light_tree = False
scene.view_settings.view_transform = 'Filmic'
bpy.context.view_layer.update()
